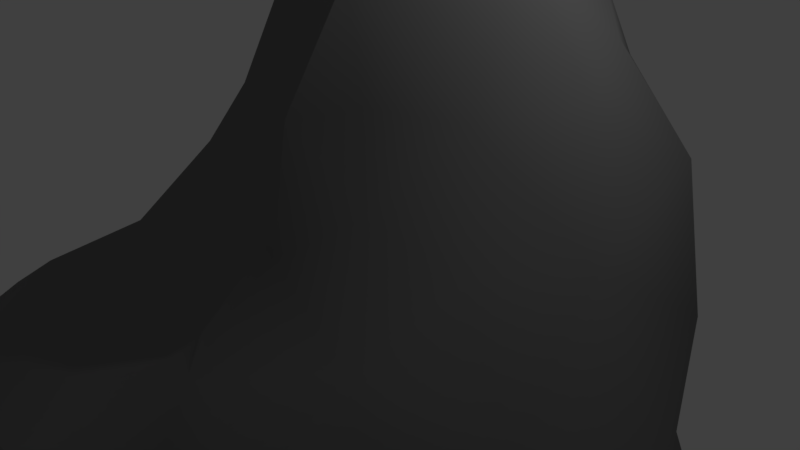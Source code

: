 # Source: Stalagmite_-_Short2.blend  (saved by Blender 2.79.0; exported with 4.5.12 LTS)
import bpy
from mathutils import Matrix  # noqa: F401  (used for matrix-valued properties, if any)

bpy.ops.wm.read_factory_settings(use_empty=True)
scene = bpy.context.scene
scene.name = 'Scene'

# ---- collections
col_collection_1 = bpy.data.collections.new('Collection 1'); scene.collection.children.link(col_collection_1)

# ---- materials (node trees are filled in below, after node groups)
mat_stalagmite_base_1 = bpy.data.materials.new('Stalagmite_Base_1')
mat_stalagmite_base_1.alpha_threshold = 0.0
mat_stalagmite_base_1.use_transparent_shadow = False
mat_stalagmite_base_1.diffuse_color = (0.2, 0.2, 0.2, 1.0)
mat_stalagmite_base_1.specular_color = (0.871, 0.871, 0.871)
mat_stalagmite_base_1.roughness = 0.5
mat_stalagmite_base_1.specular_intensity = 1.0

# ---- material node trees

# ---- world
world_world = bpy.data.worlds.new('World'); scene.world = world_world
world_world.color = (0.05088, 0.05088, 0.05088)
world_world.use_sun_shadow = False
world_world.sun_shadow_jitter_overblur = 0.0
world_world.cycles.sampling_method = 'MANUAL'

# ---- cameras
cam_camera = bpy.data.cameras.new('Camera')
cam_camera.clip_end = 100.0
cam_camera.lens = 35.0
cam_camera.sensor_width = 32.0
cam_camera.sensor_height = 18.0
cam_camera.ortho_scale = 7.314
cam_camera.dof.focus_distance = 0.0
cam_camera.dof.aperture_fstop = 128.0

# ---- lights
light_lamp = bpy.data.lights.new('Lamp', 'POINT')
light_lamp.transmission_factor = 0.0
light_lamp.cutoff_distance = 30.0
light_lamp.energy = 100.0
light_lamp.shadow_buffer_clip_start = 1.001
light_lamp.shadow_soft_size = 0.1
light_lamp.shadow_maximum_resolution = 0.006
light_lamp.use_absolute_resolution = True

# ---- meshes
me_stalagmite___short_2 = bpy.data.meshes.new('Stalagmite - Short 2')
me_stalagmite___short_2.from_pydata([(-0.613, -7.917, -4.131), (-1.361, -7.789, -2.543), (-2.182, -7.616, -4.036), (-3.285, -7.891, -2.418), (-3.496, -6.93, -4.331), (-2.545, -7.005, -4.915), (-1.492, -6.963, -5.16), (0.432, -7.771, -2.153), (-1.187, -7.77, 0.34), (-3.895, -7.842, -0.3745), (-4.12, -6.333, -3.025), (-4.847, -6.867, -1.672), (-2.203, -6.038, -4.579), (-3.068, -5.756, -3.706), (-0.635, -5.67, -4.909), (0.062, -6.971, -5.479), (1.159, -7.96, -4.273), (2.705, -7.783, -2.433), (2.023, -7.787, 0.1718), (-3.351, -7.777, 1.54), (-4.927, -7.541, 0.7521), (-5.311, -7.142, -0.3438), (-5.05, -5.488, -0.1717), (-4.273, -5.401, -1.955), (-3.532, -5.321, -2.899), (-3.06, -4.601, -3.616), (-2.414, -4.992, -4.23), (-1.499, -4.79, -4.677), (0.411, -4.588, -4.939), (-0.584, -4.482, -5.138), (0.708, -5.808, -5.101), (1.623, -6.755, -5.566), (2.901, -7.659, -4.65), (4.339, -7.624, -3.585), (4.586, -7.67, -1.879), (3.736, -7.865, -0.6734), (4.383, -7.842, 1.009), (-4.948, -7.646, 2.228), (-5.478, -6.554, 0.564), (-5.663, -6.882, 1.438), (-5.297, -5.933, 0.74), (-5.558, -6.115, 1.333), (-5.362, -6.432, 2.274), (-3.663, -7.672, 3.551), (-4.803, -6.766, 3.178), (-1.848, -7.773, 2.908), (-0.286, -7.808, 2.839), (1.166, -7.819, 2.396), (3.126, -7.898, 2.466), (5.408, -6.397, 1.417), (4.673, -7.198, 2.638), (5.116, -7.46, -0.3752), (5.537, -7.269, 0.6049), (5.399, -6.498, -1.328), (5.299, -6.809, -2.67), (4.688, -5.99, -3.569), (4.07, -6.6, -4.727), (4.695, -5.483, -2.136), (4.985, -5.546, -1.128), (5.152, -5.715, -0.1345), (5.617, -6.685, -0.3541), (5.67, -7.058, 0.03168), (5.624, -6.63, 0.3397), (4.041, -5.522, 2.282), (4.622, -5.178, 1.074), (3.744, -6.705, 3.72), (2.408, -7.51, 3.93), (0.904, -7.94, 4.134), (-0.548, -7.641, 4.233), (-2.007, -7.63, 4.743), (-0.693, -6.628, 5.1), (0.396, -7.292, 5.288), (1.805, -6.893, 5.212), (2.669, -6.185, 4.323), (3.105, -5.615, 3.338), (4.274, -4.716, 1.606), (3.831, -3.937, 1.82), (3.083, -4.482, 2.877), (4.564, -4.451, 0.2736), (4.259, -4.358, 1.095), (4.818, -4.446, -0.9205), (4.063, -3.523, -2.285), (4.07, -5.077, -2.913), (3.519, -4.904, -3.971), (2.959, -6.148, -5.248), (3.243, -3.695, -3.305), (2.473, -3.599, -3.973), (1.848, -4.946, -4.91), (4.622, -3.62, -0.05294), (4.564, -3.061, -0.7472), (4.296, -3.518, 0.8258), (3.09, -3.119, 2.619), (3.954, -2.134, 1.609), (2.241, -3.708, 3.366), (2.32, -4.971, 3.791), (1.631, -5.498, 4.627), (0.563, -5.946, 5.162), (0.672, -4.764, 4.733), (-0.766, -4.787, 4.886), (1.384, -4.243, 4.038), (1.478, -2.698, 3.874), (2.408, -2.608, 3.217), (3.039, -2.022, 2.782), (3.206, -0.811, 2.76), (3.635, -0.009, 1.41), (4.23, -1.309, -0.4879), (4.513, -2.668, 0.2476), (3.156, -1.443, -2.182), (2.959, -2.684, -3.084), (3.373, 1.081, -0.0911), (3.729, 0.08, -1.599), (2.255, 0.405, 2.258), (2.625, 1.079, 1.129), (2.117, -0.439, 3.357), (2.4, -1.592, 3.546), (1.347, -1.09, 4.212), (0.418, -2.084, 4.409), (0.36, -3.531, 4.426), (-1.942, -3.748, 4.952), (-1.971, -4.806, 5.361), (-2.0, -6.005, 5.566), (-3.271, -6.674, 4.952), (-2.988, -4.928, 4.64), (-0.904, -2.414, 4.789), (-2.116, -2.445, 5.021), (-2.901, -3.079, 4.602), (0.026, -0.664, 4.642), (0.861, 0.152, 3.151), (1.217, 1.264, 2.289), (1.841, 1.734, 1.645), (2.262, 2.516, 0.6917), (2.756, 2.555, -0.5805), (3.221, 1.748, -1.864), (2.93, -0.007, -2.856), (2.408, 2.98, -1.475), (1.848, 2.483, -2.62), (2.4, 1.256, -3.132), (1.848, 4.008, -0.4169), (1.195, 3.89, 1.23), (1.58, 2.681, 1.399), (0.934, 2.512, 1.852), (-0.003, 1.332, 1.827), (-1.042, 0.008, 3.082), (-1.252, -0.572, 4.796), (-1.906, -1.401, 4.932), (-2.886, -1.632, 4.761), (-3.895, -2.19, 4.078), (-3.815, -3.703, 3.852), (-3.997, -4.922, 3.675), (-4.491, -4.273, 3.036), (-5.079, -2.921, 3.163), (-3.467, -0.906, 3.97), (-4.404, -1.096, 2.977), (-2.334, -0.43, 4.08), (-2.174, -0.097, 3.016), (-2.262, 0.335, 1.961), (-1.354, 0.994, 1.477), (-0.207, 3.233, 1.002), (-0.947, 2.101, 0.9214), (1.086, 5.415, 0.4531), (-0.185, 5.238, 0.6847), (-1.913, 1.937, 0.4265), (-1.397, 3.222, 0.1479), (-2.073, 1.043, 1.077), (-3.14, -0.264, 2.885), (-3.089, -0.282, 1.526), (-2.719, 0.935, 0.5553), (-3.648, -0.749, 2.197), (-4.077, -1.178, 1.225), (-5.261, -1.845, 2.069), (-5.115, -4.31, 1.62), (-5.536, -2.906, 1.87), (-4.636, -5.525, 2.803), (-4.15, -6.089, 4.022), (-5.195, -5.579, 1.86), (-5.311, -5.469, 1.087), (-5.522, -3.021, 0.8018), (-4.927, -3.575, -0.1294), (-5.783, -2.284, 1.32), (-5.391, -1.556, 1.028), (-2.93, -0.299, 0.2096), (-3.467, -1.23, -0.1974), (-4.883, -1.538, -0.2218), (-2.668, 2.21, -0.6756), (-2.603, 0.927, -0.9284), (-1.957, 2.976, -0.6425), (-2.276, 3.341, -1.485), (-2.16, 2.304, -2.029), (-2.501, -0.426, -1.029), (-1.804, 0.904, -2.044), (-3.394, -1.65, -1.487), (-5.841, -2.121, 0.4673), (-5.181, -2.58, -1.519), (-5.74, -2.65, -0.2977), (-4.375, -3.971, -1.44), (-4.055, -2.666, -2.829), (-3.757, -4.246, -2.702), (-2.218, -1.749, -2.831), (-1.811, -0.524, -2.084), (-0.787, 2.336, -2.732), (-0.831, 0.76, -2.947), (-1.013, 3.947, -2.329), (-1.811, 4.37, -1.093), (-1.194, 4.631, 0.01738), (-1.23, 5.742, -1.015), (-0.831, 5.612, -2.073), (0.52, 5.37, -2.482), (0.781, 3.669, -2.705), (0.411, 2.005, -3.158), (0.178, 0.866, -3.451), (-0.359, -0.009, -3.329), (-1.042, -0.542, -2.828), (-3.046, -2.387, -3.493), (-0.649, -1.233, -3.505), (-2.203, -2.282, -4.056), (-3.097, -3.338, -3.571), (-2.225, -3.745, -4.57), (-0.606, -2.645, -4.47), (0.454, 0.038, -3.988), (1.028, -1.361, -3.709), (1.246, 1.321, -3.643), (1.681, 4.925, -1.682), (1.827, 3.677, -1.811), (0.258, 6.922, -2.161), (1.536, 6.526, -1.571), (-0.875, 6.774, -1.786), (-0.984, 5.851, -0.1088), (-0.954, 6.9, -0.7667), (-0.294, 7.96, -1.569), (0.846, 7.881, -0.9526), (1.369, 6.9, -0.5027), (1.58, 5.763, -0.5271), (1.856, 0.129, -3.699), (2.037, -0.694, -3.201), (1.994, -1.412, -3.197), (2.023, -2.309, -3.562), (1.035, -3.247, -4.409), (-0.119, -3.647, -4.99), (-1.063, -3.81, -4.988), (2.582, -1.712, -3.027), (2.429, -1.035, -2.745), (1.173, 6.482, 0.1526), (0.331, 6.548, 0.4557), (0.759, 7.228, -0.0797), (-0.199, 7.653, -0.1828), (-0.649, 6.575, 0.2501)], [], [(0, 1, 2), (3, 2, 1), (4, 2, 3), (4, 5, 2), (2, 6, 0), (6, 2, 5), (0, 7, 1), (1, 7, 8), (1, 8, 3), (3, 8, 9), (10, 3, 11), (3, 9, 11), (4, 3, 10), (12, 5, 4), (12, 4, 13), (4, 10, 13), (6, 5, 12), (6, 14, 15), (12, 14, 6), (6, 15, 0), (16, 7, 0), (0, 15, 16), (16, 17, 7), (17, 18, 7), (7, 18, 8), (9, 8, 19), (20, 9, 19), (21, 9, 20), (21, 11, 9), (22, 23, 11), (22, 11, 21), (23, 10, 11), (24, 10, 23), (24, 13, 10), (13, 24, 25), (12, 13, 26), (26, 13, 25), (12, 26, 27), (12, 27, 14), (28, 14, 29), (30, 14, 28), (29, 14, 27), (30, 15, 14), (31, 15, 30), (15, 31, 16), (32, 17, 16), (16, 31, 32), (33, 34, 17), (32, 33, 17), (17, 35, 18), (34, 35, 17), (35, 36, 18), (20, 19, 37), (38, 20, 39), (20, 37, 39), (21, 20, 38), (21, 38, 22), (40, 22, 38), (41, 38, 39), (40, 38, 41), (39, 42, 41), (37, 42, 39), (43, 37, 19), (44, 37, 43), (44, 42, 37), (19, 45, 43), (8, 45, 19), (8, 46, 45), (8, 47, 46), (18, 47, 8), (18, 48, 47), (36, 48, 18), (36, 49, 50), (50, 48, 36), (51, 36, 35), (52, 36, 51), (52, 49, 36), (34, 51, 35), (53, 51, 34), (53, 34, 54), (34, 33, 54), (33, 55, 54), (56, 33, 32), (56, 55, 33), (54, 57, 53), (57, 54, 55), (53, 58, 59), (60, 53, 59), (53, 60, 51), (53, 57, 58), (51, 61, 52), (51, 60, 61), (61, 62, 52), (62, 49, 52), (50, 49, 63), (49, 64, 63), (59, 64, 49), (62, 59, 49), (63, 65, 50), (50, 65, 48), (66, 48, 65), (48, 66, 47), (47, 66, 67), (47, 67, 46), (46, 67, 68), (46, 68, 45), (45, 68, 69), (69, 43, 45), (70, 68, 71), (68, 67, 71), (69, 68, 70), (71, 67, 72), (67, 66, 72), (66, 73, 72), (73, 66, 65), (74, 73, 65), (74, 65, 63), (64, 75, 63), (63, 75, 76), (63, 76, 77), (63, 77, 74), (78, 64, 59), (79, 64, 78), (79, 75, 64), (59, 80, 78), (58, 80, 59), (60, 59, 62), (57, 80, 58), (81, 80, 57), (57, 82, 81), (82, 57, 55), (56, 83, 55), (55, 83, 82), (83, 56, 84), (32, 84, 56), (83, 81, 82), (83, 85, 81), (83, 86, 85), (83, 87, 86), (87, 83, 84), (80, 88, 78), (89, 88, 80), (80, 81, 89), (79, 78, 90), (78, 88, 90), (90, 76, 79), (79, 76, 75), (77, 76, 91), (76, 92, 91), (92, 76, 90), (91, 93, 77), (74, 77, 94), (94, 73, 74), (73, 95, 72), (94, 95, 73), (72, 96, 71), (95, 96, 72), (71, 96, 70), (95, 97, 96), (96, 97, 98), (96, 98, 70), (94, 77, 93), (94, 93, 99), (94, 99, 95), (99, 93, 100), (93, 101, 100), (101, 93, 91), (102, 91, 92), (91, 102, 101), (103, 92, 104), (102, 92, 103), (105, 104, 92), (106, 105, 92), (106, 92, 90), (88, 106, 90), (88, 89, 106), (81, 107, 105), (89, 81, 105), (108, 107, 81), (85, 108, 81), (109, 104, 105), (105, 110, 109), (107, 110, 105), (89, 105, 106), (103, 104, 111), (112, 104, 109), (112, 111, 104), (103, 113, 114), (102, 103, 114), (113, 103, 111), (101, 102, 114), (101, 114, 100), (100, 114, 115), (100, 115, 116), (100, 116, 117), (99, 100, 117), (95, 99, 97), (117, 97, 99), (98, 97, 117), (98, 118, 119), (98, 119, 120), (70, 98, 120), (120, 69, 70), (121, 120, 122), (120, 119, 122), (69, 120, 121), (119, 118, 122), (118, 123, 124), (122, 118, 125), (118, 124, 125), (98, 123, 118), (117, 123, 98), (116, 123, 117), (115, 126, 116), (126, 123, 116), (114, 113, 115), (113, 127, 115), (115, 127, 126), (127, 113, 111), (128, 127, 111), (128, 111, 129), (112, 129, 111), (112, 109, 130), (130, 129, 112), (109, 131, 130), (109, 132, 131), (110, 132, 109), (133, 132, 110), (107, 133, 110), (131, 132, 134), (132, 135, 134), (136, 132, 133), (136, 135, 132), (130, 131, 137), (130, 137, 138), (130, 138, 139), (139, 129, 130), (128, 129, 140), (129, 139, 140), (140, 141, 128), (141, 127, 128), (127, 142, 126), (142, 127, 141), (143, 126, 142), (143, 123, 126), (124, 123, 144), (123, 143, 144), (125, 124, 145), (124, 144, 145), (145, 146, 125), (146, 147, 125), (125, 147, 122), (147, 148, 122), (149, 147, 150), (147, 146, 150), (148, 147, 149), (151, 146, 145), (150, 146, 152), (146, 151, 152), (145, 144, 153), (151, 145, 153), (143, 153, 144), (143, 142, 153), (153, 142, 154), (155, 154, 142), (156, 155, 142), (156, 142, 141), (157, 141, 140), (157, 158, 141), (156, 141, 158), (139, 138, 140), (138, 137, 159), (138, 159, 160), (138, 160, 157), (140, 138, 157), (161, 156, 158), (161, 158, 162), (162, 158, 157), (161, 163, 156), (155, 156, 163), (155, 164, 154), (165, 164, 155), (155, 166, 165), (155, 163, 166), (164, 153, 154), (151, 153, 164), (152, 151, 164), (167, 152, 164), (152, 167, 168), (169, 150, 152), (169, 152, 168), (170, 149, 150), (171, 170, 150), (171, 150, 169), (172, 148, 149), (172, 149, 170), (148, 173, 122), (173, 148, 172), (44, 173, 172), (174, 172, 170), (174, 42, 172), (172, 42, 44), (174, 170, 175), (171, 176, 170), (170, 176, 177), (170, 177, 22), (175, 170, 22), (171, 169, 178), (176, 171, 178), (169, 168, 179), (178, 169, 179), (168, 167, 165), (165, 180, 168), (168, 180, 181), (182, 179, 168), (181, 182, 168), (165, 167, 164), (165, 166, 180), (166, 163, 161), (166, 183, 184), (161, 183, 166), (180, 166, 184), (161, 162, 185), (161, 185, 183), (183, 185, 186), (187, 183, 186), (183, 187, 184), (188, 180, 184), (187, 189, 184), (184, 189, 188), (180, 188, 181), (181, 188, 190), (190, 182, 181), (182, 191, 179), (192, 182, 190), (192, 193, 182), (193, 191, 182), (191, 178, 179), (191, 176, 178), (193, 177, 176), (193, 176, 191), (192, 194, 177), (193, 192, 177), (22, 177, 194), (175, 22, 40), (23, 22, 194), (41, 174, 175), (40, 41, 175), (42, 174, 41), (192, 195, 194), (195, 196, 194), (194, 196, 23), (195, 192, 190), (197, 195, 190), (197, 190, 198), (198, 190, 188), (189, 198, 188), (199, 189, 187), (200, 189, 199), (198, 189, 200), (187, 201, 199), (186, 201, 187), (185, 202, 186), (186, 202, 201), (185, 162, 202), (202, 203, 204), (162, 203, 202), (204, 205, 202), (205, 201, 202), (206, 201, 205), (207, 201, 206), (207, 199, 201), (208, 199, 207), (200, 199, 208), (209, 200, 208), (210, 200, 209), (211, 198, 200), (211, 200, 210), (197, 198, 211), (197, 212, 195), (197, 213, 214), (197, 211, 213), (214, 212, 197), (196, 195, 215), (215, 195, 212), (24, 196, 25), (25, 196, 215), (196, 24, 23), (212, 214, 215), (214, 216, 215), (215, 216, 25), (214, 213, 217), (216, 214, 217), (213, 218, 219), (210, 218, 213), (213, 211, 210), (219, 217, 213), (210, 209, 218), (209, 208, 220), (218, 209, 220), (207, 135, 208), (208, 135, 220), (206, 221, 207), (221, 222, 207), (222, 135, 207), (223, 224, 206), (224, 221, 206), (206, 205, 223), (223, 205, 225), (225, 205, 204), (204, 226, 227), (203, 226, 204), (227, 225, 204), (223, 225, 228), (225, 227, 228), (224, 223, 229), (229, 223, 228), (224, 229, 230), (224, 231, 221), (230, 231, 224), (137, 221, 231), (222, 221, 137), (222, 137, 134), (222, 134, 135), (220, 135, 136), (136, 232, 220), (232, 218, 220), (232, 219, 218), (233, 219, 232), (233, 234, 219), (219, 235, 236), (234, 235, 219), (236, 217, 219), (217, 236, 237), (238, 216, 217), (238, 217, 237), (236, 235, 86), (108, 235, 239), (234, 239, 235), (235, 108, 86), (234, 233, 240), (239, 234, 240), (240, 233, 133), (233, 232, 133), (133, 232, 136), (240, 133, 107), (239, 240, 107), (239, 107, 108), (108, 85, 86), (236, 86, 87), (87, 28, 236), (236, 28, 237), (28, 29, 237), (29, 238, 237), (27, 216, 238), (238, 29, 27), (26, 216, 27), (216, 26, 25), (28, 87, 30), (87, 31, 30), (84, 31, 87), (31, 84, 32), (134, 137, 131), (137, 231, 159), (231, 241, 159), (230, 241, 231), (159, 242, 160), (241, 242, 159), (241, 243, 242), (230, 243, 241), (243, 230, 229), (243, 244, 242), (243, 229, 244), (245, 242, 244), (160, 242, 245), (226, 160, 245), (203, 160, 226), (157, 160, 203), (226, 245, 227), (227, 245, 244), (244, 229, 228), (228, 227, 244), (162, 157, 203), (43, 173, 44), (121, 43, 69), (121, 173, 43), (122, 173, 121), (61, 60, 62)])
me_stalagmite___short_2.polygons.foreach_set('use_smooth', [True] * 488)
_k = set([(4, 5), (4, 10), (5, 6), (6, 15), (10, 11), (11, 21), (15, 31), (21, 38), (36, 52), (49, 50), (49, 52), (50, 65), (52, 61), (53, 54), (53, 60), (54, 55), (60, 61), (65, 73), (70, 71), (71, 72), (72, 73), (115, 126), (118, 119), (119, 120), (126, 143), (128, 140), (138, 140), (138, 159), (143, 144), (166, 183), (178, 191), (183, 186), (186, 202), (191, 193), (192, 193), (192, 195), (195, 212), (205, 225), (212, 214), (221, 222), (221, 224), (223, 228), (224, 229), (225, 228), (228, 229), (228, 244), (244, 245)])
me_stalagmite___short_2.attributes.new('sharp_edge', 'BOOLEAN', 'EDGE').data.foreach_set('value', [ (min(e.vertices), max(e.vertices)) in _k for e in me_stalagmite___short_2.edges])
_uv = me_stalagmite___short_2.uv_layers.new(name='UVMap')
_uv.uv.foreach_set('vector', [0.1223, 0.6986, 0.1119, 0.6988, 0.1177, 0.6905, 0.1062, 0.6888, 0.1177, 0.6905, 0.1119, 0.6988, 0.1158, 0.6827, 0.1177, 0.6905, 0.1062, 0.6888, 0.05476, 0.6202, 0.05875, 0.6252, 0.05321, 0.629, 0.05321, 0.629, 0.06174, 0.6309, 0.05518, 0.6383, 0.06174, 0.6309, 0.05321, 0.629, 0.05875, 0.6252, 0.1223, 0.6986, 0.1145, 0.7094, 0.1119, 0.6988, 0.1119, 0.6988, 0.1145, 0.7094, 0.09687, 0.7072, 0.1119, 0.6988, 0.09687, 0.7072, 0.1062, 0.6888, 0.1062, 0.6888, 0.09687, 0.7072, 0.09362, 0.6908, 0.8763, 0.1735, 0.8749, 0.1844, 0.8672, 0.1752, 0.8749, 0.1844, 0.8623, 0.185, 0.8672, 0.1752, 0.8849, 0.1765, 0.8749, 0.1844, 0.8763, 0.1735, 0.2616, 0.1086, 0.2627, 0.1149, 0.2564, 0.1165, 0.2616, 0.1086, 0.2564, 0.1165, 0.2546, 0.1086, 0.2564, 0.1165, 0.2488, 0.1138, 0.2546, 0.1086, 0.2685, 0.1122, 0.2627, 0.1149, 0.2616, 0.1086, 0.2685, 0.1122, 0.2695, 0.1029, 0.2771, 0.1085, 0.2616, 0.1086, 0.2695, 0.1029, 0.2685, 0.1122, 0.06174, 0.6309, 0.0657, 0.6395, 0.05518, 0.6383, 0.1277, 0.7077, 0.1145, 0.7094, 0.1223, 0.6986, 0.05518, 0.6383, 0.0657, 0.6395, 0.05857, 0.6483, 0.1277, 0.7077, 0.1219, 0.7208, 0.1145, 0.7094, 0.1219, 0.7208, 0.1062, 0.7239, 0.1145, 0.7094, 0.1145, 0.7094, 0.1062, 0.7239, 0.09687, 0.7072, 0.09362, 0.6908, 0.09687, 0.7072, 0.0848, 0.6988, 0.08489, 0.6883, 0.09362, 0.6908, 0.0848, 0.6988, 0.08973, 0.6834, 0.09362, 0.6908, 0.08489, 0.6883, 0.8589, 0.1768, 0.8672, 0.1752, 0.8623, 0.185, 0.8686, 0.65, 0.8764, 0.6414, 0.8808, 0.6497, 0.8686, 0.65, 0.8808, 0.6497, 0.876, 0.6568, 0.8764, 0.6414, 0.8849, 0.641, 0.8808, 0.6497, 0.2493, 0.1068, 0.2488, 0.1138, 0.2435, 0.1084, 0.2493, 0.1068, 0.2546, 0.1086, 0.2488, 0.1138, 0.2546, 0.1086, 0.2493, 0.1068, 0.252, 0.1024, 0.2616, 0.1086, 0.2546, 0.1086, 0.2575, 0.1033, 0.2575, 0.1033, 0.2546, 0.1086, 0.252, 0.1024, 0.2616, 0.1086, 0.2575, 0.1033, 0.2628, 0.1003, 0.2616, 0.1086, 0.2628, 0.1003, 0.2695, 0.1029, 0.2726, 0.09449, 0.2695, 0.1029, 0.2679, 0.09666, 0.277, 0.1003, 0.2695, 0.1029, 0.2726, 0.09449, 0.2679, 0.09666, 0.2695, 0.1029, 0.2628, 0.1003, 0.277, 0.1003, 0.2771, 0.1085, 0.2695, 0.1029, 0.2847, 0.1034, 0.2771, 0.1085, 0.277, 0.1003, 0.0657, 0.6395, 0.06936, 0.648, 0.05857, 0.6483, 0.1342, 0.7161, 0.1219, 0.7208, 0.1277, 0.7077, 0.05857, 0.6483, 0.06936, 0.648, 0.06414, 0.6574, 0.1323, 0.7265, 0.1238, 0.7323, 0.1219, 0.7208, 0.1342, 0.7161, 0.1323, 0.7265, 0.1219, 0.7208, 0.1219, 0.7208, 0.1152, 0.7309, 0.1062, 0.7239, 0.1238, 0.7323, 0.1152, 0.7309, 0.1219, 0.7208, 0.1152, 0.7309, 0.1078, 0.7388, 0.1062, 0.7239, 0.08489, 0.6883, 0.0848, 0.6988, 0.07695, 0.692, 0.8696, 0.658, 0.8733, 0.6619, 0.8677, 0.6639, 0.08489, 0.6883, 0.07695, 0.692, 0.07888, 0.6847, 0.876, 0.6568, 0.8733, 0.6619, 0.8696, 0.658, 0.876, 0.6568, 0.8696, 0.658, 0.8686, 0.65, 0.8664, 0.6557, 0.8686, 0.65, 0.8696, 0.658, 0.8645, 0.6593, 0.8696, 0.658, 0.8677, 0.6639, 0.8664, 0.6557, 0.8696, 0.658, 0.8645, 0.6593, 0.7974, 0.3854, 0.8041, 0.3837, 0.802, 0.3885, 0.8002, 0.3775, 0.8041, 0.3837, 0.7974, 0.3854, 0.07322, 0.7024, 0.07695, 0.692, 0.0848, 0.6988, 0.8072, 0.3779, 0.8002, 0.3775, 0.808, 0.3698, 0.8072, 0.3779, 0.8041, 0.3837, 0.8002, 0.3775, 0.0848, 0.6988, 0.08141, 0.7104, 0.07322, 0.7024, 0.09687, 0.7072, 0.08141, 0.7104, 0.0848, 0.6988, 0.09687, 0.7072, 0.08586, 0.7186, 0.08141, 0.7104, 0.09687, 0.7072, 0.09202, 0.7252, 0.08586, 0.7186, 0.1062, 0.7239, 0.09202, 0.7252, 0.09687, 0.7072, 0.1062, 0.7239, 0.09677, 0.7358, 0.09202, 0.7252, 0.1078, 0.7388, 0.09677, 0.7358, 0.1062, 0.7239, 0.9051, 0.2093, 0.91, 0.2195, 0.9, 0.2185, 0.09986, 0.7446, 0.09677, 0.7358, 0.1078, 0.7388, 0.1172, 0.7391, 0.1078, 0.7388, 0.1152, 0.7309, 0.113, 0.7439, 0.1078, 0.7388, 0.1172, 0.7391, 0.912, 0.213, 0.91, 0.2195, 0.9051, 0.2093, 0.1238, 0.7323, 0.1172, 0.7391, 0.1152, 0.7309, 0.06041, 0.3028, 0.0524, 0.3027, 0.05706, 0.2944, 0.06041, 0.3028, 0.05706, 0.2944, 0.06569, 0.2964, 0.05706, 0.2944, 0.06411, 0.287, 0.06569, 0.2964, 0.82, 0.1139, 0.8132, 0.1208, 0.8105, 0.1128, 0.8203, 0.1229, 0.82, 0.1139, 0.8289, 0.1197, 0.8203, 0.1229, 0.8132, 0.1208, 0.82, 0.1139, 0.1774, 0.231, 0.1693, 0.2363, 0.17, 0.2275, 0.1693, 0.2363, 0.1774, 0.231, 0.1776, 0.2395, 0.17, 0.2275, 0.1652, 0.2316, 0.1616, 0.2269, 0.1665, 0.2227, 0.17, 0.2275, 0.1616, 0.2269, 0.06041, 0.3028, 0.05602, 0.3068, 0.0524, 0.3027, 0.17, 0.2275, 0.1693, 0.2363, 0.1652, 0.2316, 0.1172, 0.7391, 0.117, 0.7444, 0.113, 0.7439, 0.0524, 0.3027, 0.05602, 0.3068, 0.05356, 0.3079, 0.1666, 0.2188, 0.1633, 0.2204, 0.1647, 0.2173, 0.1633, 0.2204, 0.1577, 0.2175, 0.1647, 0.2173, 0.3308, 0.2664, 0.3357, 0.2577, 0.3415, 0.2675, 0.3357, 0.2577, 0.3443, 0.2599, 0.3415, 0.2675, 0.1616, 0.2269, 0.1541, 0.2262, 0.1577, 0.2175, 0.1633, 0.2204, 0.1616, 0.2269, 0.1577, 0.2175, 0.3415, 0.2675, 0.3334, 0.2751, 0.3308, 0.2664, 0.7981, 0.5109, 0.7892, 0.5119, 0.7936, 0.5019, 0.7839, 0.5042, 0.7936, 0.5019, 0.7892, 0.5119, 0.09677, 0.7358, 0.08704, 0.7358, 0.09202, 0.7252, 0.09202, 0.7252, 0.08704, 0.7358, 0.08204, 0.7283, 0.09202, 0.7252, 0.08204, 0.7283, 0.08586, 0.7186, 0.08586, 0.7186, 0.08204, 0.7283, 0.0777, 0.7208, 0.08586, 0.7186, 0.0777, 0.7208, 0.08141, 0.7104, 0.08141, 0.7104, 0.0777, 0.7208, 0.07116, 0.7143, 0.07116, 0.7143, 0.07322, 0.7024, 0.08141, 0.7104, 0.8695, 0.1618, 0.8666, 0.1545, 0.8737, 0.1562, 0.0777, 0.7208, 0.08204, 0.7283, 0.0745, 0.7286, 0.8596, 0.1601, 0.8666, 0.1545, 0.8695, 0.1618, 0.9182, 0.2326, 0.9133, 0.2257, 0.9237, 0.2258, 0.9133, 0.2257, 0.9188, 0.2181, 0.9237, 0.2258, 0.7839, 0.5042, 0.7819, 0.5112, 0.7753, 0.5074, 0.7819, 0.5112, 0.7839, 0.5042, 0.7892, 0.5119, 0.3408, 0.276, 0.3369, 0.282, 0.3334, 0.2751, 0.3408, 0.276, 0.3334, 0.2751, 0.3415, 0.2675, 0.3443, 0.2599, 0.3467, 0.2637, 0.3415, 0.2675, 0.3415, 0.2675, 0.3467, 0.2637, 0.3514, 0.2666, 0.3415, 0.2675, 0.3514, 0.2666, 0.3479, 0.2741, 0.3415, 0.2675, 0.3479, 0.2741, 0.3408, 0.276, 0.1547, 0.2319, 0.1541, 0.2262, 0.1616, 0.2269, 0.3494, 0.2615, 0.3443, 0.2599, 0.3496, 0.2566, 0.3494, 0.2615, 0.3467, 0.2637, 0.3443, 0.2599, 0.1616, 0.2269, 0.1598, 0.2355, 0.1547, 0.2319, 0.1652, 0.2316, 0.1598, 0.2355, 0.1616, 0.2269, 0.1665, 0.2227, 0.1616, 0.2269, 0.1633, 0.2204, 0.1693, 0.2363, 0.1598, 0.2355, 0.1652, 0.2316, 0.162, 0.246, 0.1598, 0.2355, 0.1693, 0.2363, 0.1693, 0.2363, 0.171, 0.2424, 0.162, 0.246, 0.171, 0.2424, 0.1693, 0.2363, 0.1776, 0.2395, 0.1851, 0.2431, 0.1749, 0.2484, 0.1776, 0.2395, 0.1776, 0.2395, 0.1749, 0.2484, 0.171, 0.2424, 0.1749, 0.2484, 0.1851, 0.2431, 0.1855, 0.2499, 0.8289, 0.1197, 0.8251, 0.1286, 0.8203, 0.1229, 0.1749, 0.2484, 0.162, 0.246, 0.171, 0.2424, 0.1749, 0.2484, 0.1671, 0.2514, 0.162, 0.246, 0.1749, 0.2484, 0.1695, 0.2564, 0.1671, 0.2514, 0.08948, 0.6669, 0.09524, 0.6571, 0.09941, 0.6666, 0.09524, 0.6571, 0.08948, 0.6669, 0.08541, 0.6567, 0.1598, 0.2355, 0.1527, 0.2361, 0.1547, 0.2319, 0.1534, 0.2408, 0.1527, 0.2361, 0.1598, 0.2355, 0.1598, 0.2355, 0.162, 0.246, 0.1534, 0.2408, 0.3494, 0.2615, 0.3496, 0.2566, 0.3545, 0.2603, 0.3496, 0.2566, 0.3546, 0.255, 0.3545, 0.2603, 0.3545, 0.2603, 0.3514, 0.2666, 0.3494, 0.2615, 0.3494, 0.2615, 0.3514, 0.2666, 0.3467, 0.2637, 0.3479, 0.2741, 0.3514, 0.2666, 0.3559, 0.2732, 0.3514, 0.2666, 0.3617, 0.2655, 0.3559, 0.2732, 0.3617, 0.2655, 0.3514, 0.2666, 0.3545, 0.2603, 0.3559, 0.2732, 0.3527, 0.2797, 0.3479, 0.2741, 0.3408, 0.276, 0.3479, 0.2741, 0.3449, 0.2811, 0.3449, 0.2811, 0.3369, 0.282, 0.3408, 0.276, 0.3369, 0.282, 0.3417, 0.2875, 0.3328, 0.2892, 0.3449, 0.2811, 0.3417, 0.2875, 0.3369, 0.282, 0.1285, 0.5512, 0.1202, 0.5552, 0.1208, 0.5471, 0.3417, 0.2875, 0.3398, 0.2939, 0.3328, 0.2892, 0.1208, 0.5471, 0.1202, 0.5552, 0.114, 0.5498, 0.3417, 0.2875, 0.3469, 0.2918, 0.3398, 0.2939, 0.1202, 0.5552, 0.1198, 0.5624, 0.1115, 0.5605, 0.1202, 0.5552, 0.1115, 0.5605, 0.114, 0.5498, 0.3449, 0.2811, 0.3479, 0.2741, 0.3527, 0.2797, 0.3449, 0.2811, 0.3527, 0.2797, 0.3499, 0.286, 0.3449, 0.2811, 0.3499, 0.286, 0.3417, 0.2875, 0.3499, 0.286, 0.3527, 0.2797, 0.3588, 0.2851, 0.3527, 0.2797, 0.3589, 0.2786, 0.3588, 0.2851, 0.3589, 0.2786, 0.3527, 0.2797, 0.3559, 0.2732, 0.362, 0.2743, 0.3559, 0.2732, 0.3617, 0.2655, 0.3559, 0.2732, 0.362, 0.2743, 0.3589, 0.2786, 0.3687, 0.2738, 0.3617, 0.2655, 0.3745, 0.2662, 0.362, 0.2743, 0.3617, 0.2655, 0.3687, 0.2738, 0.3688, 0.255, 0.3745, 0.2662, 0.3617, 0.2655, 0.3598, 0.257, 0.3688, 0.255, 0.3617, 0.2655, 0.3598, 0.257, 0.3617, 0.2655, 0.3545, 0.2603, 0.3546, 0.255, 0.3598, 0.257, 0.3545, 0.2603, 0.1527, 0.2361, 0.1534, 0.2408, 0.1475, 0.2389, 0.162, 0.246, 0.153, 0.2561, 0.1452, 0.2474, 0.1534, 0.2408, 0.162, 0.246, 0.1452, 0.2474, 0.162, 0.2553, 0.153, 0.2561, 0.162, 0.246, 0.1671, 0.2514, 0.162, 0.2553, 0.162, 0.246, 0.3829, 0.2605, 0.3745, 0.2662, 0.3688, 0.255, 0.1452, 0.2474, 0.1443, 0.2581, 0.1337, 0.2576, 0.153, 0.2561, 0.1443, 0.2581, 0.1452, 0.2474, 0.1534, 0.2408, 0.1452, 0.2474, 0.1475, 0.2389, 0.3687, 0.2738, 0.3745, 0.2662, 0.3775, 0.2754, 0.3823, 0.2689, 0.3745, 0.2662, 0.3829, 0.2605, 0.3823, 0.2689, 0.3775, 0.2754, 0.3745, 0.2662, 0.3687, 0.2738, 0.3714, 0.2808, 0.3643, 0.2803, 0.362, 0.2743, 0.3687, 0.2738, 0.3643, 0.2803, 0.3714, 0.2808, 0.3687, 0.2738, 0.3775, 0.2754, 0.3589, 0.2786, 0.362, 0.2743, 0.3643, 0.2803, 0.3589, 0.2786, 0.3643, 0.2803, 0.3588, 0.2851, 0.1227, 0.5759, 0.127, 0.5836, 0.1196, 0.5849, 0.1227, 0.5759, 0.1196, 0.5849, 0.1153, 0.5779, 0.1227, 0.5759, 0.1153, 0.5779, 0.1168, 0.5694, 0.3499, 0.286, 0.3588, 0.2851, 0.3547, 0.2918, 0.3417, 0.2875, 0.3499, 0.286, 0.3469, 0.2918, 0.3547, 0.2918, 0.3469, 0.2918, 0.3499, 0.286, 0.1115, 0.5605, 0.1198, 0.5624, 0.1168, 0.5694, 0.1115, 0.5605, 0.1033, 0.5651, 0.1041, 0.5587, 0.1115, 0.5605, 0.1041, 0.5587, 0.1052, 0.5516, 0.114, 0.5498, 0.1115, 0.5605, 0.1052, 0.5516, 0.8649, 0.1696, 0.8596, 0.1601, 0.8695, 0.1618, 0.8176, 0.3686, 0.826, 0.3661, 0.8247, 0.3763, 0.826, 0.3661, 0.8304, 0.3718, 0.8247, 0.3763, 0.8596, 0.1601, 0.8649, 0.1696, 0.8558, 0.1685, 0.8304, 0.3718, 0.8336, 0.3775, 0.8247, 0.3763, 0.1033, 0.5651, 0.1077, 0.5742, 0.1006, 0.5724, 0.8247, 0.3763, 0.8336, 0.3775, 0.8325, 0.3841, 0.8336, 0.3775, 0.8387, 0.3834, 0.8325, 0.3841, 0.1115, 0.5605, 0.1077, 0.5742, 0.1033, 0.5651, 0.1168, 0.5694, 0.1077, 0.5742, 0.1115, 0.5605, 0.1153, 0.5779, 0.1077, 0.5742, 0.1168, 0.5694, 0.1196, 0.5849, 0.111, 0.5855, 0.1153, 0.5779, 0.111, 0.5855, 0.1077, 0.5742, 0.1153, 0.5779, 0.3643, 0.2803, 0.3714, 0.2808, 0.3676, 0.2875, 0.3714, 0.2808, 0.3766, 0.2847, 0.3676, 0.2875, 0.3847, 0.1411, 0.3922, 0.1474, 0.3812, 0.1469, 0.3766, 0.2847, 0.3714, 0.2808, 0.3775, 0.2754, 0.3836, 0.2796, 0.3766, 0.2847, 0.3775, 0.2754, 0.3836, 0.2796, 0.3775, 0.2754, 0.3863, 0.2744, 0.3823, 0.2689, 0.3863, 0.2744, 0.3775, 0.2754, 0.3823, 0.2689, 0.3829, 0.2605, 0.3914, 0.2686, 0.3914, 0.2686, 0.3863, 0.2744, 0.3823, 0.2689, 0.3829, 0.2605, 0.3927, 0.2609, 0.3914, 0.2686, 0.1337, 0.2576, 0.1386, 0.2668, 0.1298, 0.2666, 0.1443, 0.2581, 0.1386, 0.2668, 0.1337, 0.2576, 0.1501, 0.2646, 0.1386, 0.2668, 0.1443, 0.2581, 0.153, 0.2561, 0.1501, 0.2646, 0.1443, 0.2581, 0.1298, 0.2666, 0.1386, 0.2668, 0.1319, 0.2725, 0.1386, 0.2668, 0.1389, 0.2763, 0.1319, 0.2725, 0.1461, 0.2719, 0.1386, 0.2668, 0.1501, 0.2646, 0.1461, 0.2719, 0.1389, 0.2763, 0.1386, 0.2668, 0.3914, 0.2686, 0.3927, 0.2609, 0.4019, 0.2654, 0.3914, 0.2686, 0.4019, 0.2654, 0.3999, 0.2754, 0.3914, 0.2686, 0.3999, 0.2754, 0.3923, 0.2745, 0.3923, 0.2745, 0.3863, 0.2744, 0.3914, 0.2686, 0.3836, 0.2796, 0.3863, 0.2744, 0.3916, 0.279, 0.3863, 0.2744, 0.3923, 0.2745, 0.3916, 0.279, 0.1103, 0.8089, 0.1014, 0.8074, 0.1067, 0.8017, 0.3994, 0.1564, 0.3922, 0.1474, 0.4005, 0.1487, 0.3922, 0.1474, 0.387, 0.1574, 0.3812, 0.1469, 0.387, 0.1574, 0.3922, 0.1474, 0.3994, 0.1564, 0.3776, 0.1531, 0.3812, 0.1469, 0.387, 0.1574, 0.1034, 0.5844, 0.1077, 0.5742, 0.111, 0.5855, 0.1006, 0.5724, 0.1077, 0.5742, 0.1006, 0.5788, 0.1077, 0.5742, 0.1034, 0.5844, 0.1006, 0.5788, 0.8325, 0.3841, 0.8387, 0.3834, 0.839, 0.3897, 0.1006, 0.5724, 0.1006, 0.5788, 0.09547, 0.5763, 0.839, 0.3897, 0.8316, 0.3922, 0.8325, 0.3841, 0.8316, 0.3922, 0.8249, 0.3862, 0.8325, 0.3841, 0.8325, 0.3841, 0.8249, 0.3862, 0.8247, 0.3763, 0.8249, 0.3862, 0.8188, 0.3821, 0.8247, 0.3763, 0.818, 0.3882, 0.8249, 0.3862, 0.8222, 0.3951, 0.8249, 0.3862, 0.8316, 0.3922, 0.8222, 0.3951, 0.8188, 0.3821, 0.8249, 0.3862, 0.818, 0.3882, 0.8378, 0.3969, 0.8316, 0.3922, 0.839, 0.3897, 0.8222, 0.3951, 0.8316, 0.3922, 0.8312, 0.4017, 0.8316, 0.3922, 0.8378, 0.3969, 0.8312, 0.4017, 0.3696, 0.161, 0.3723, 0.1556, 0.3781, 0.1609, 0.3739, 0.1667, 0.3696, 0.161, 0.3781, 0.1609, 0.3776, 0.1531, 0.3781, 0.1609, 0.3723, 0.1556, 0.3776, 0.1531, 0.387, 0.1574, 0.3781, 0.1609, 0.3781, 0.1609, 0.387, 0.1574, 0.3839, 0.1633, 0.3893, 0.1671, 0.3839, 0.1633, 0.387, 0.1574, 0.396, 0.1642, 0.3893, 0.1671, 0.387, 0.1574, 0.396, 0.1642, 0.387, 0.1574, 0.3994, 0.1564, 0.1077, 0.818, 0.1014, 0.8074, 0.1103, 0.8089, 0.1077, 0.818, 0.09987, 0.8162, 0.1014, 0.8074, 0.396, 0.1642, 0.3994, 0.1564, 0.4033, 0.1643, 0.3923, 0.2745, 0.3999, 0.2754, 0.3916, 0.279, 0.3999, 0.2754, 0.4019, 0.2654, 0.4097, 0.2725, 0.1165, 0.8153, 0.1217, 0.824, 0.1157, 0.8269, 0.1165, 0.8153, 0.1157, 0.8269, 0.1077, 0.818, 0.1103, 0.8089, 0.1165, 0.8153, 0.1077, 0.818, 0.4021, 0.1707, 0.396, 0.1642, 0.4033, 0.1643, 0.4021, 0.1707, 0.4033, 0.1643, 0.4093, 0.1695, 0.1019, 0.8244, 0.09987, 0.8162, 0.1077, 0.818, 0.4021, 0.1707, 0.3959, 0.1691, 0.396, 0.1642, 0.3893, 0.1671, 0.396, 0.1642, 0.3959, 0.1691, 0.3893, 0.1671, 0.3813, 0.1686, 0.3839, 0.1633, 0.3866, 0.1723, 0.3813, 0.1686, 0.3893, 0.1671, 0.3893, 0.1671, 0.3958, 0.1739, 0.3866, 0.1723, 0.3893, 0.1671, 0.3959, 0.1691, 0.3958, 0.1739, 0.3813, 0.1686, 0.3781, 0.1609, 0.3839, 0.1633, 0.3739, 0.1667, 0.3781, 0.1609, 0.3813, 0.1686, 0.3746, 0.1744, 0.3739, 0.1667, 0.3813, 0.1686, 0.1161, 0.116, 0.112, 0.1107, 0.1208, 0.1125, 0.112, 0.1107, 0.1161, 0.116, 0.1118, 0.1212, 0.8227, 0.4037, 0.8222, 0.3951, 0.8312, 0.4017, 0.1045, 0.1151, 0.112, 0.1107, 0.1118, 0.1212, 0.8116, 0.3941, 0.818, 0.3882, 0.8222, 0.3951, 0.8169, 0.4005, 0.8116, 0.3941, 0.8222, 0.3951, 0.8169, 0.4005, 0.8222, 0.3951, 0.8227, 0.4037, 0.8117, 0.3839, 0.8188, 0.3821, 0.818, 0.3882, 0.8117, 0.3839, 0.818, 0.3882, 0.8116, 0.3941, 0.8188, 0.3821, 0.8145, 0.3764, 0.8247, 0.3763, 0.8145, 0.3764, 0.8188, 0.3821, 0.8117, 0.3839, 0.8072, 0.3779, 0.8145, 0.3764, 0.8117, 0.3839, 0.8069, 0.3882, 0.8117, 0.3839, 0.8116, 0.3941, 0.8069, 0.3882, 0.8041, 0.3837, 0.8117, 0.3839, 0.8117, 0.3839, 0.8041, 0.3837, 0.8072, 0.3779, 0.8069, 0.3882, 0.8116, 0.3941, 0.8046, 0.3914, 0.7801, 0.1011, 0.7744, 0.09879, 0.7816, 0.09268, 0.7816, 0.09268, 0.7744, 0.09879, 0.7702, 0.09273, 0.8561, 0.652, 0.8606, 0.6418, 0.8686, 0.65, 0.863, 0.6551, 0.8561, 0.652, 0.8686, 0.65, 0.8169, 0.4005, 0.8227, 0.4037, 0.8171, 0.4055, 0.7744, 0.09879, 0.7801, 0.1011, 0.7758, 0.104, 0.1045, 0.1151, 0.1118, 0.1212, 0.1041, 0.1204, 0.09989, 0.1188, 0.1045, 0.1151, 0.1041, 0.1204, 0.1118, 0.1212, 0.1161, 0.116, 0.1199, 0.1203, 0.1199, 0.1203, 0.1195, 0.1279, 0.1118, 0.1212, 0.1118, 0.1212, 0.1195, 0.1279, 0.1133, 0.1302, 0.1055, 0.1283, 0.1041, 0.1204, 0.1118, 0.1212, 0.1133, 0.1302, 0.1055, 0.1283, 0.1118, 0.1212, 0.1199, 0.1203, 0.1161, 0.116, 0.1208, 0.1125, 0.2332, 0.1176, 0.2422, 0.1199, 0.236, 0.1243, 0.3958, 0.1739, 0.3959, 0.1691, 0.4021, 0.1707, 0.2422, 0.1199, 0.2515, 0.1225, 0.2454, 0.1273, 0.4021, 0.1707, 0.4054, 0.1779, 0.3958, 0.1739, 0.236, 0.1243, 0.2422, 0.1199, 0.2454, 0.1273, 0.4021, 0.1707, 0.4093, 0.1695, 0.41, 0.1746, 0.4021, 0.1707, 0.41, 0.1746, 0.4054, 0.1779, 0.4054, 0.1779, 0.41, 0.1746, 0.4138, 0.1789, 0.2557, 0.1299, 0.2515, 0.1225, 0.2598, 0.1242, 0.2515, 0.1225, 0.2557, 0.1299, 0.2454, 0.1273, 0.2387, 0.1316, 0.236, 0.1243, 0.2454, 0.1273, 0.2557, 0.1299, 0.2491, 0.1345, 0.2454, 0.1273, 0.2454, 0.1273, 0.2491, 0.1345, 0.2387, 0.1316, 0.1195, 0.1279, 0.12, 0.1357, 0.1133, 0.1302, 0.1133, 0.1302, 0.12, 0.1357, 0.1111, 0.138, 0.1111, 0.138, 0.1055, 0.1283, 0.1133, 0.1302, 0.1055, 0.1283, 0.09947, 0.1233, 0.1041, 0.1204, 0.09939, 0.1361, 0.1055, 0.1283, 0.1111, 0.138, 0.09939, 0.1361, 0.09748, 0.1283, 0.1055, 0.1283, 0.09748, 0.1283, 0.09947, 0.1233, 0.1055, 0.1283, 0.09947, 0.1233, 0.09989, 0.1188, 0.1041, 0.1204, 0.7708, 0.1036, 0.7744, 0.09879, 0.7758, 0.104, 0.7676, 0.09942, 0.7702, 0.09273, 0.7744, 0.09879, 0.7676, 0.09942, 0.7744, 0.09879, 0.7708, 0.1036, 0.7605, 0.096, 0.7636, 0.08696, 0.7702, 0.09273, 0.7676, 0.09942, 0.7605, 0.096, 0.7702, 0.09273, 0.8686, 0.65, 0.8606, 0.6418, 0.8682, 0.6375, 0.863, 0.6551, 0.8686, 0.65, 0.8664, 0.6557, 0.8764, 0.6414, 0.8686, 0.65, 0.8682, 0.6375, 0.802, 0.3885, 0.8069, 0.3882, 0.8046, 0.3914, 0.8664, 0.6557, 0.8645, 0.6593, 0.863, 0.6551, 0.8041, 0.3837, 0.8069, 0.3882, 0.802, 0.3885, 0.7605, 0.096, 0.7531, 0.08996, 0.7636, 0.08696, 0.8689, 0.6262, 0.8751, 0.6328, 0.8682, 0.6375, 0.8682, 0.6375, 0.8751, 0.6328, 0.8764, 0.6414, 0.1033, 0.1454, 0.09939, 0.1361, 0.1111, 0.138, 0.1152, 0.1477, 0.1033, 0.1454, 0.1111, 0.138, 0.1152, 0.1477, 0.1111, 0.138, 0.1221, 0.143, 0.1221, 0.143, 0.1111, 0.138, 0.12, 0.1357, 0.2491, 0.1345, 0.2417, 0.1385, 0.2387, 0.1316, 0.26, 0.1363, 0.2491, 0.1345, 0.2557, 0.1299, 0.252, 0.1415, 0.2491, 0.1345, 0.26, 0.1363, 0.2417, 0.1385, 0.2491, 0.1345, 0.252, 0.1415, 0.7047, 0.1157, 0.715, 0.1217, 0.7055, 0.1247, 0.2598, 0.1242, 0.2672, 0.1295, 0.2557, 0.1299, 0.4632, 0.2183, 0.4717, 0.2165, 0.4674, 0.2222, 0.2598, 0.1242, 0.2654, 0.1206, 0.2672, 0.1295, 0.4632, 0.2183, 0.4623, 0.2124, 0.4717, 0.2165, 0.4717, 0.2165, 0.47, 0.209, 0.4788, 0.2112, 0.4623, 0.2124, 0.47, 0.209, 0.4717, 0.2165, 0.2736, 0.1179, 0.2758, 0.1243, 0.2654, 0.1206, 0.2758, 0.1243, 0.2672, 0.1295, 0.2654, 0.1206, 0.7245, 0.1298, 0.715, 0.1217, 0.7251, 0.1213, 0.7147, 0.1327, 0.715, 0.1217, 0.7245, 0.1298, 0.7147, 0.1327, 0.7055, 0.1247, 0.715, 0.1217, 0.7043, 0.1324, 0.7055, 0.1247, 0.7147, 0.1327, 0.6961, 0.1258, 0.7055, 0.1247, 0.7043, 0.1324, 0.6972, 0.1323, 0.6961, 0.1258, 0.7043, 0.1324, 0.2497, 0.1464, 0.252, 0.1415, 0.2555, 0.1459, 0.2445, 0.1439, 0.2417, 0.1385, 0.252, 0.1415, 0.2445, 0.1439, 0.252, 0.1415, 0.2497, 0.1464, 0.1152, 0.1477, 0.1221, 0.143, 0.1251, 0.1485, 0.1152, 0.1477, 0.1085, 0.1506, 0.1033, 0.1454, 0.1152, 0.1477, 0.1239, 0.1536, 0.1124, 0.1551, 0.1152, 0.1477, 0.1251, 0.1485, 0.1239, 0.1536, 0.1124, 0.1551, 0.1085, 0.1506, 0.1152, 0.1477, 0.2455, 0.1016, 0.2411, 0.09408, 0.2491, 0.09579, 0.2491, 0.09579, 0.2411, 0.09408, 0.2472, 0.09056, 0.2493, 0.1068, 0.2455, 0.1016, 0.252, 0.1024, 0.252, 0.1024, 0.2455, 0.1016, 0.2491, 0.09579, 0.2455, 0.1016, 0.2493, 0.1068, 0.2435, 0.1084, 0.2472, 0.09056, 0.2526, 0.0883, 0.2491, 0.09579, 0.2526, 0.0883, 0.2567, 0.09652, 0.2491, 0.09579, 0.2491, 0.09579, 0.2567, 0.09652, 0.252, 0.1024, 0.2526, 0.0883, 0.2569, 0.07825, 0.2624, 0.08642, 0.2567, 0.09652, 0.2526, 0.0883, 0.2624, 0.08642, 0.1215, 0.8501, 0.1291, 0.8432, 0.1313, 0.8521, 0.2497, 0.1464, 0.2528, 0.1513, 0.243, 0.1499, 0.243, 0.1499, 0.2445, 0.1439, 0.2497, 0.1464, 0.2661, 0.07476, 0.2624, 0.08642, 0.2569, 0.07825, 0.2497, 0.1464, 0.2555, 0.1459, 0.2528, 0.1513, 0.6972, 0.1323, 0.7043, 0.1324, 0.7006, 0.1384, 0.6922, 0.1354, 0.6972, 0.1323, 0.7006, 0.1384, 0.07473, 0.3518, 0.06611, 0.3479, 0.07322, 0.3416, 0.07322, 0.3416, 0.06611, 0.3479, 0.06769, 0.3382, 0.1264, 0.2906, 0.1248, 0.2826, 0.1344, 0.2842, 0.1248, 0.2826, 0.1305, 0.278, 0.1344, 0.2842, 0.1305, 0.278, 0.1389, 0.2763, 0.1344, 0.2842, 0.1356, 0.5328, 0.1317, 0.525, 0.1422, 0.526, 0.1317, 0.525, 0.138, 0.5184, 0.1422, 0.526, 0.7245, 0.1298, 0.7251, 0.1213, 0.7336, 0.1268, 0.7336, 0.1268, 0.7251, 0.1213, 0.7321, 0.1199, 0.2812, 0.1197, 0.2758, 0.1243, 0.2736, 0.1179, 0.4788, 0.2112, 0.4767, 0.206, 0.484, 0.2064, 0.47, 0.209, 0.4767, 0.206, 0.4788, 0.2112, 0.2797, 0.1143, 0.2812, 0.1197, 0.2736, 0.1179, 0.7336, 0.1268, 0.7321, 0.1199, 0.7397, 0.122, 0.2812, 0.1197, 0.2797, 0.1143, 0.2881, 0.1168, 0.1317, 0.525, 0.1356, 0.5328, 0.1259, 0.5327, 0.1259, 0.5327, 0.1356, 0.5328, 0.1308, 0.5387, 0.1178, 0.2887, 0.1096, 0.2936, 0.1117, 0.2868, 0.1178, 0.2887, 0.1164, 0.282, 0.1248, 0.2826, 0.1117, 0.2868, 0.1164, 0.282, 0.1178, 0.2887, 0.1231, 0.2742, 0.1248, 0.2826, 0.1164, 0.282, 0.1305, 0.278, 0.1248, 0.2826, 0.1231, 0.2742, 0.1305, 0.278, 0.1231, 0.2742, 0.1319, 0.2725, 0.1305, 0.278, 0.1319, 0.2725, 0.1389, 0.2763, 0.06769, 0.3382, 0.06611, 0.3479, 0.06081, 0.3412, 0.06081, 0.3412, 0.06165, 0.3331, 0.06769, 0.3382, 0.6942, 0.1427, 0.6922, 0.1354, 0.7006, 0.1384, 0.1374, 0.8442, 0.1313, 0.8521, 0.1291, 0.8432, 0.09572, 0.858, 0.0904, 0.8523, 0.1003, 0.8544, 0.09572, 0.858, 0.09163, 0.8586, 0.0904, 0.8523, 0.1152, 0.6685, 0.1072, 0.6701, 0.1063, 0.6606, 0.1115, 0.6738, 0.1072, 0.6701, 0.1152, 0.6685, 0.2717, 0.08532, 0.2624, 0.08642, 0.2661, 0.07476, 0.9061, 0.2248, 0.911, 0.2336, 0.9037, 0.2306, 0.2637, 0.09422, 0.2567, 0.09652, 0.2624, 0.08642, 0.2637, 0.09422, 0.2624, 0.08642, 0.2682, 0.09091, 0.1063, 0.6606, 0.1072, 0.6701, 0.09941, 0.6666, 0.162, 0.2553, 0.1625, 0.2611, 0.1577, 0.2598, 0.1115, 0.6738, 0.108, 0.6758, 0.1072, 0.6701, 0.1625, 0.2611, 0.162, 0.2553, 0.1695, 0.2564, 0.09163, 0.8586, 0.09572, 0.858, 0.09424, 0.8619, 0.108, 0.6758, 0.1115, 0.6738, 0.1118, 0.6782, 0.09424, 0.8619, 0.09572, 0.858, 0.101, 0.8626, 0.09572, 0.858, 0.1003, 0.8544, 0.101, 0.8626, 0.05463, 0.3365, 0.06165, 0.3331, 0.06081, 0.3412, 0.09424, 0.8619, 0.101, 0.8626, 0.09298, 0.8677, 0.1577, 0.2598, 0.1538, 0.2618, 0.153, 0.2561, 0.1577, 0.2598, 0.153, 0.2561, 0.162, 0.2553, 0.162, 0.2553, 0.1671, 0.2514, 0.1695, 0.2564, 0.1063, 0.6606, 0.09941, 0.6666, 0.09524, 0.6571, 0.2805, 0.09263, 0.2726, 0.09449, 0.2717, 0.08532, 0.911, 0.2336, 0.9025, 0.2369, 0.9037, 0.2306, 0.9025, 0.2369, 0.8983, 0.2326, 0.9037, 0.2306, 0.2679, 0.09666, 0.2637, 0.09422, 0.2682, 0.09091, 0.2628, 0.1003, 0.2567, 0.09652, 0.2637, 0.09422, 0.2637, 0.09422, 0.2679, 0.09666, 0.2628, 0.1003, 0.2575, 0.1033, 0.2567, 0.09652, 0.2628, 0.1003, 0.2567, 0.09652, 0.2575, 0.1033, 0.252, 0.1024, 0.2726, 0.09449, 0.2805, 0.09263, 0.277, 0.1003, 0.2805, 0.09263, 0.2847, 0.1034, 0.277, 0.1003, 0.2894, 0.0964, 0.2847, 0.1034, 0.2805, 0.09263, 0.8338, 0.1292, 0.8251, 0.1286, 0.8289, 0.1197, 0.1319, 0.2725, 0.1231, 0.2742, 0.1298, 0.2666, 0.4019, 0.2654, 0.4123, 0.2662, 0.4097, 0.2725, 0.4123, 0.2662, 0.416, 0.271, 0.4097, 0.2725, 0.419, 0.2673, 0.416, 0.271, 0.4123, 0.2662, 0.1217, 0.824, 0.1231, 0.8311, 0.1157, 0.8269, 0.416, 0.271, 0.4171, 0.2756, 0.4097, 0.2725, 0.416, 0.271, 0.4211, 0.2717, 0.4171, 0.2756, 0.419, 0.2673, 0.4211, 0.2717, 0.416, 0.271, 0.4211, 0.2717, 0.419, 0.2673, 0.4258, 0.2675, 0.774, 0.05751, 0.7753, 0.06361, 0.7685, 0.05907, 0.774, 0.05751, 0.7804, 0.0577, 0.7753, 0.06361, 0.1189, 0.8352, 0.1231, 0.8311, 0.1249, 0.8392, 0.1157, 0.8269, 0.1231, 0.8311, 0.1189, 0.8352, 0.1142, 0.8343, 0.1157, 0.8269, 0.1189, 0.8352, 0.1085, 0.8297, 0.1157, 0.8269, 0.1142, 0.8343, 0.1077, 0.818, 0.1157, 0.8269, 0.1085, 0.8297, 0.4767, 0.206, 0.4795, 0.2017, 0.484, 0.2064, 0.484, 0.2064, 0.4795, 0.2017, 0.4865, 0.1997, 0.7753, 0.06361, 0.7804, 0.0577, 0.7822, 0.06422, 0.4923, 0.2056, 0.484, 0.2064, 0.4865, 0.1997, 0.1019, 0.8244, 0.1077, 0.818, 0.1085, 0.8297, 0.808, 0.3698, 0.8145, 0.3764, 0.8072, 0.3779, 0.8558, 0.1685, 0.8494, 0.1614, 0.8596, 0.1601, 0.8176, 0.3686, 0.8145, 0.3764, 0.808, 0.3698, 0.8247, 0.3763, 0.8145, 0.3764, 0.8176, 0.3686, 0.1666, 0.2188, 0.1665, 0.2227, 0.1633, 0.2204])
me_stalagmite___short_2.materials.append(mat_stalagmite_base_1)
me_stalagmite___short_2.use_remesh_preserve_volume = False
me_stalagmite___short_2.use_remesh_preserve_attributes = False
me_stalagmite___short_2.use_mirror_vertex_groups = False
me_stalagmite___short_2.update()
me_stalagmite___short_2.normals_split_custom_set([tuple(v) for v in zip(*[iter([-0.1062, -0.951, -0.2905, -0.01818, -0.9998, -0.01245, -0.1931, -0.9121, -0.3616, -0.3656, -0.9049, -0.2179, -0.1931, -0.9121, -0.3616, -0.01818, -0.9998, -0.01245, -0.5363, -0.769, -0.3478, -0.1931, -0.9121, -0.3616, -0.3656, -0.9049, -0.2179, -0.5363, -0.769, -0.3478, -0.2164, -0.8413, -0.4953, -0.1931, -0.9121, -0.3616, -0.1931, -0.9121, -0.3616, -0.1369, -0.8046, -0.5778, -0.1062, -0.951, -0.2905, -0.1369, -0.8046, -0.5778, -0.1931, -0.9121, -0.3616, -0.2164, -0.8413, -0.4953, -0.1062, -0.951, -0.2905, -0.003462, -0.9991, 0.04184, -0.01818, -0.9998, -0.01245, -0.01818, -0.9998, -0.01245, -0.003462, -0.9991, 0.04184, 0.006528, -1.0, 0.003171, -0.01818, -0.9998, -0.01245, 0.006528, -1.0, 0.003171, -0.3656, -0.9049, -0.2179, -0.3656, -0.9049, -0.2179, 0.006528, -1.0, 0.003171, -0.2801, -0.956, -0.08757, -0.7517, -0.5466, -0.3689, -0.3656, -0.9049, -0.2179, -0.562, -0.7476, -0.3539, -0.3656, -0.9049, -0.2179, -0.2801, -0.956, -0.08757, -0.562, -0.7476, -0.3539, -0.5363, -0.769, -0.3478, -0.3656, -0.9049, -0.2179, -0.7517, -0.5466, -0.3689, -0.4162, 0.3035, -0.8571, -0.3383, 0.4129, -0.8456, -0.5372, 0.505, -0.6756, -0.4162, 0.3035, -0.8571, -0.5372, 0.505, -0.6756, -0.6914, 0.2986, -0.6578, -0.5372, 0.505, -0.6756, -0.7325, 0.4397, -0.5198, -0.6914, 0.2986, -0.6578, -0.2286, 0.3502, -0.9083, -0.3383, 0.4129, -0.8456, -0.4162, 0.3035, -0.8571, -0.2286, 0.3502, -0.9083, -0.1682, 0.1205, -0.9783, -0.1292, 0.3403, -0.9314, -0.4162, 0.3035, -0.8571, -0.1682, 0.1205, -0.9783, -0.2286, 0.3502, -0.9083, -0.1369, -0.8046, -0.5778, -0.04396, -0.7772, -0.6278, -0.1062, -0.951, -0.2905, 0.02252, -0.9447, -0.3271, -0.003462, -0.9991, 0.04184, -0.1062, -0.951, -0.2905, -0.1062, -0.951, -0.2905, -0.04396, -0.7772, -0.6278, 0.02252, -0.9447, -0.3271, 0.02252, -0.9447, -0.3271, 0.04722, -0.9986, -0.02204, -0.003462, -0.9991, 0.04184, 0.04722, -0.9986, -0.02204, -0.02127, -0.9997, -0.01233, -0.003462, -0.9991, 0.04184, -0.003462, -0.9991, 0.04184, -0.02127, -0.9997, -0.01233, 0.006528, -1.0, 0.003171, -0.2801, -0.956, -0.08757, 0.006528, -1.0, 0.003171, -0.06409, -0.9977, 0.02199, -0.5626, -0.823, -0.07813, -0.2801, -0.956, -0.08757, -0.06409, -0.9977, 0.02199, -0.6172, -0.7768, -0.1249, -0.2801, -0.956, -0.08757, -0.5626, -0.823, -0.07813, -0.6172, -0.7768, -0.1249, -0.562, -0.7476, -0.3539, -0.2801, -0.956, -0.08757, -0.9495, 0.1711, -0.263, -0.8633, 0.197, -0.4647, -0.9065, 0.2439, -0.3447, -0.9495, 0.1711, -0.263, -0.9065, 0.2439, -0.3447, -0.9402, 0.1786, -0.2902, -0.8633, 0.197, -0.4647, -0.7325, 0.4397, -0.5198, -0.9065, 0.2439, -0.3447, -0.7862, 0.1789, -0.5915, -0.7325, 0.4397, -0.5198, -0.8633, 0.197, -0.4647, -0.7862, 0.1789, -0.5915, -0.6914, 0.2986, -0.6578, -0.7325, 0.4397, -0.5198, -0.6914, 0.2986, -0.6578, -0.7862, 0.1789, -0.5915, -0.7693, -0.005728, -0.6388, -0.4162, 0.3035, -0.8571, -0.6914, 0.2986, -0.6578, -0.5993, 0.01844, -0.8003, -0.5993, 0.01844, -0.8003, -0.6914, 0.2986, -0.6578, -0.7693, -0.005728, -0.6388, -0.4162, 0.3035, -0.8571, -0.5993, 0.01844, -0.8003, -0.3788, -0.0577, -0.9237, -0.4162, 0.3035, -0.8571, -0.3788, -0.0577, -0.9237, -0.1682, 0.1205, -0.9783, 0.1357, 0.1045, -0.9852, -0.1682, 0.1205, -0.9783, -0.1015, -0.04066, -0.994, -0.07702, 0.2642, -0.9614, -0.1682, 0.1205, -0.9783, 0.1357, 0.1045, -0.9852, -0.1015, -0.04066, -0.994, -0.1682, 0.1205, -0.9783, -0.3788, -0.0577, -0.9237, -0.07702, 0.2642, -0.9614, -0.1292, 0.3403, -0.9314, -0.1682, 0.1205, -0.9783, 0.05323, -0.1541, -0.9866, -0.1292, 0.3403, -0.9314, -0.07702, 0.2642, -0.9614, -0.04396, -0.7772, -0.6278, 0.05323, -0.1541, -0.9866, 0.02252, -0.9447, -0.3271, 0.2511, -0.7595, -0.6001, 0.04722, -0.9986, -0.02204, 0.02252, -0.9447, -0.3271, 0.02252, -0.9447, -0.3271, 0.05323, -0.1541, -0.9866, 0.2511, -0.7595, -0.6001, 0.5899, -0.7165, -0.3723, 0.5077, -0.8588, -0.06784, 0.04722, -0.9986, -0.02204, 0.2511, -0.7595, -0.6001, 0.5899, -0.7165, -0.3723, 0.04722, -0.9986, -0.02204, 0.04722, -0.9986, -0.02204, 0.117, -0.9927, -0.03083, -0.02127, -0.9997, -0.01233, 0.5077, -0.8588, -0.06784, 0.117, -0.9927, -0.03083, 0.04722, -0.9986, -0.02204, 0.117, -0.9927, -0.03083, 0.3713, -0.9176, 0.142, -0.02127, -0.9997, -0.01233, -0.5626, -0.823, -0.07813, -0.06409, -0.9977, 0.02199, -0.6141, -0.7433, 0.2655, -0.9812, -0.005483, -0.1931, -0.5626, -0.823, -0.07813, -0.9591, -0.2814, 0.03028, -0.5626, -0.823, -0.07813, -0.6141, -0.7433, 0.2655, -0.9591, -0.2814, 0.03028, -0.6172, -0.7768, -0.1249, -0.5626, -0.823, -0.07813, -0.9812, -0.005483, -0.1931, -0.9402, 0.1786, -0.2902, -0.9812, -0.005483, -0.1931, -0.9495, 0.1711, -0.263, -0.9392, 0.2503, -0.2351, -0.9495, 0.1711, -0.263, -0.9812, -0.005483, -0.1931, -0.9618, 0.2738, -0.0081, -0.9812, -0.005483, -0.1931, -0.9591, -0.2814, 0.03028, -0.9392, 0.2503, -0.2351, -0.9812, -0.005483, -0.1931, -0.9618, 0.2738, -0.0081, -0.9591, -0.2814, 0.03028, -0.8972, 0.09333, 0.4316, -0.9618, 0.2738, -0.0081, -0.6141, -0.7433, 0.2655, -0.8972, 0.09333, 0.4316, -0.9591, -0.2814, 0.03028, -0.4059, -0.8113, 0.4207, -0.6141, -0.7433, 0.2655, -0.06409, -0.9977, 0.02199, -0.7863, -0.1506, 0.5991, -0.6141, -0.7433, 0.2655, -0.4059, -0.8113, 0.4207, -0.7863, -0.1506, 0.5991, -0.8972, 0.09333, 0.4316, -0.6141, -0.7433, 0.2655, -0.06409, -0.9977, 0.02199, -0.01414, -0.9986, 0.05153, -0.4059, -0.8113, 0.4207, 0.006528, -1.0, 0.003171, -0.01414, -0.9986, 0.05153, -0.06409, -0.9977, 0.02199, 0.006528, -1.0, 0.003171, -0.05562, -0.9982, 0.02087, -0.01414, -0.9986, 0.05153, 0.006528, -1.0, 0.003171, 0.02318, -0.9996, 0.01292, -0.05562, -0.9982, 0.02087, -0.02127, -0.9997, -0.01233, 0.02318, -0.9996, 0.01292, 0.006528, -1.0, 0.003171, -0.02127, -0.9997, -0.01233, 0.1887, -0.9466, 0.2613, 0.02318, -0.9996, 0.01292, 0.3713, -0.9176, 0.142, 0.1887, -0.9466, 0.2613, -0.02127, -0.9997, -0.01233, 0.3713, -0.9176, 0.142, 0.6897, -0.6025, 0.4015, 0.5107, -0.7899, 0.3396, 0.5107, -0.7899, 0.3396, 0.1887, -0.9466, 0.2613, 0.3713, -0.9176, 0.142, 0.6157, -0.7644, -0.1913, 0.3713, -0.9176, 0.142, 0.117, -0.9927, -0.03083, 0.5467, -0.8342, -0.07228, 0.3713, -0.9176, 0.142, 0.6157, -0.7644, -0.1913, 0.5054, -0.5468, 0.6676, 0.6897, -0.6025, 0.4015, 0.3713, -0.9176, 0.142, 0.5077, -0.8588, -0.06784, 0.6157, -0.7644, -0.1913, 0.117, -0.9927, -0.03083, 0.831, -0.5365, -0.1468, 0.6157, -0.7644, -0.1913, 0.5077, -0.8588, -0.06784, 0.831, -0.5365, -0.1468, 0.5077, -0.8588, -0.06784, 0.8157, -0.5218, -0.2499, 0.5077, -0.8588, -0.06784, 0.5899, -0.7165, -0.3723, 0.8157, -0.5218, -0.2499, 0.5899, -0.7165, -0.3723, 0.8385, 0.3496, -0.418, 0.8157, -0.5218, -0.2499, 0.6613, -0.04244, -0.7489, 0.5899, -0.7165, -0.3723, 0.2511, -0.7595, -0.6001, 0.6613, -0.04244, -0.7489, 0.8385, 0.3496, -0.418, 0.5899, -0.7165, -0.3723, 0.869, 0.4645, -0.1704, 0.8756, 0.3933, -0.2804, 0.8859, 0.4395, -0.1483, 0.8756, 0.3933, -0.2804, 0.869, 0.4645, -0.1704, 0.8385, 0.3496, -0.418, 0.8859, 0.4395, -0.1483, 0.9358, 0.3047, -0.1774, 0.9117, 0.4097, 0.03165, 0.938, 0.3416, -0.05927, 0.8859, 0.4395, -0.1483, 0.9117, 0.4097, 0.03165, 0.831, -0.5365, -0.1468, 0.7708, -0.4872, -0.4104, 0.6157, -0.7644, -0.1913, 0.8859, 0.4395, -0.1483, 0.8756, 0.3933, -0.2804, 0.9358, 0.3047, -0.1774, 0.6157, -0.7644, -0.1913, 0.7034, -0.623, -0.3423, 0.5467, -0.8342, -0.07228, 0.6157, -0.7644, -0.1913, 0.7708, -0.4872, -0.4104, 0.7034, -0.623, -0.3423, 0.9947, 0.03779, 0.09604, 0.9764, 0.1974, 0.08743, 0.977, -0.04659, 0.2082, 0.9764, 0.1974, 0.08743, 0.8504, 0.4153, 0.3231, 0.977, -0.04659, 0.2082, 0.7211, 0.3933, 0.5705, 0.8504, 0.4153, 0.3231, 0.7312, 0.3642, 0.5769, 0.8504, 0.4153, 0.3231, 0.8599, 0.4043, 0.3116, 0.7312, 0.3642, 0.5769, 0.9117, 0.4097, 0.03165, 0.8599, 0.4043, 0.3116, 0.8504, 0.4153, 0.3231, 0.9764, 0.1974, 0.08743, 0.9117, 0.4097, 0.03165, 0.8504, 0.4153, 0.3231, 0.7312, 0.3642, 0.5769, 0.6619, 0.5051, 0.5539, 0.7211, 0.3933, 0.5705, 0.5107, -0.7899, 0.3396, 0.3923, -0.6343, 0.6662, 0.1887, -0.9466, 0.2613, 0.4076, -0.7727, 0.4866, 0.1887, -0.9466, 0.2613, 0.3923, -0.6343, 0.6662, 0.1887, -0.9466, 0.2613, 0.4076, -0.7727, 0.4866, 0.02318, -0.9996, 0.01292, 0.02318, -0.9996, 0.01292, 0.4076, -0.7727, 0.4866, 0.07909, -0.961, 0.2649, 0.02318, -0.9996, 0.01292, 0.07909, -0.961, 0.2649, -0.05562, -0.9982, 0.02087, -0.05562, -0.9982, 0.02087, 0.07909, -0.961, 0.2649, -0.103, -0.9196, 0.379, -0.05562, -0.9982, 0.02087, -0.103, -0.9196, 0.379, -0.01414, -0.9986, 0.05153, -0.01414, -0.9986, 0.05153, -0.103, -0.9196, 0.379, -0.048, -0.7861, 0.6162, -0.048, -0.7861, 0.6162, -0.4059, -0.8113, 0.4207, -0.01414, -0.9986, 0.05153, 0.009149, -0.2491, 0.9684, -0.103, -0.9196, 0.379, -0.1341, -0.8091, 0.5722, -0.103, -0.9196, 0.379, 0.07909, -0.961, 0.2649, -0.1341, -0.8091, 0.5722, -0.048, -0.7861, 0.6162, -0.103, -0.9196, 0.379, 0.009149, -0.2491, 0.9684, -0.1341, -0.8091, 0.5722, 0.07909, -0.961, 0.2649, 0.4762, -0.6719, 0.5672, 0.07909, -0.961, 0.2649, 0.4076, -0.7727, 0.4866, 0.4762, -0.6719, 0.5672, 0.4076, -0.7727, 0.4866, 0.5902, -0.3345, 0.7347, 0.4762, -0.6719, 0.5672, 0.5902, -0.3345, 0.7347, 0.4076, -0.7727, 0.4866, 0.3923, -0.6343, 0.6662, 0.6545, 0.4302, 0.6217, 0.5782, 0.4675, 0.6687, 0.6619, 0.5051, 0.5539, 0.6545, 0.4302, 0.6217, 0.6619, 0.5051, 0.5539, 0.7312, 0.3642, 0.5769, 0.8599, 0.4043, 0.3116, 0.8645, 0.308, 0.3971, 0.7312, 0.3642, 0.5769, 0.7312, 0.3642, 0.5769, 0.8645, 0.308, 0.3971, 0.8267, 0.1764, 0.5343, 0.7312, 0.3642, 0.5769, 0.8267, 0.1764, 0.5343, 0.6875, 0.2336, 0.6875, 0.7312, 0.3642, 0.5769, 0.6875, 0.2336, 0.6875, 0.6545, 0.4302, 0.6217, 0.9391, 0.2089, 0.2729, 0.8599, 0.4043, 0.3116, 0.9117, 0.4097, 0.03165, 0.9046, 0.277, 0.3239, 0.8599, 0.4043, 0.3116, 0.9391, 0.2089, 0.2729, 0.9046, 0.277, 0.3239, 0.8645, 0.308, 0.3971, 0.8599, 0.4043, 0.3116, 0.9117, 0.4097, 0.03165, 0.9745, 0.2055, -0.09061, 0.9391, 0.2089, 0.2729, 0.9358, 0.3047, -0.1774, 0.9745, 0.2055, -0.09061, 0.9117, 0.4097, 0.03165, 0.938, 0.3416, -0.05927, 0.9117, 0.4097, 0.03165, 0.9764, 0.1974, 0.08743, 0.8756, 0.3933, -0.2804, 0.9745, 0.2055, -0.09061, 0.9358, 0.3047, -0.1774, 0.8179, 0.2955, -0.4936, 0.9745, 0.2055, -0.09061, 0.8756, 0.3933, -0.2804, 0.8756, 0.3933, -0.2804, 0.8104, 0.4459, -0.38, 0.8179, 0.2955, -0.4936, 0.8104, 0.4459, -0.38, 0.8756, 0.3933, -0.2804, 0.8385, 0.3496, -0.418, 0.6613, -0.04244, -0.7489, 0.6278, 0.477, -0.6151, 0.8385, 0.3496, -0.418, 0.8385, 0.3496, -0.418, 0.6278, 0.477, -0.6151, 0.8104, 0.4459, -0.38, 0.6278, 0.477, -0.6151, 0.6613, -0.04244, -0.7489, 0.3634, 0.1483, -0.9197, 0.2511, -0.7595, -0.6001, 0.3634, 0.1483, -0.9197, 0.6613, -0.04244, -0.7489, 0.6278, 0.477, -0.6151, 0.8179, 0.2955, -0.4936, 0.8104, 0.4459, -0.38, 0.6278, 0.477, -0.6151, 0.6522, 0.4086, -0.6385, 0.8179, 0.2955, -0.4936, 0.6278, 0.477, -0.6151, 0.4968, 0.4057, -0.7672, 0.6522, 0.4086, -0.6385, 0.6278, 0.477, -0.6151, 0.194, 0.3676, -0.9095, 0.4968, 0.4057, -0.7672, 0.194, 0.3676, -0.9095, 0.6278, 0.477, -0.6151, 0.3634, 0.1483, -0.9197, 0.9745, 0.2055, -0.09061, 0.9781, 0.07368, 0.1945, 0.9391, 0.2089, 0.2729, 0.9726, 0.1862, -0.1393, 0.9781, 0.07368, 0.1945, 0.9745, 0.2055, -0.09061, 0.9745, 0.2055, -0.09061, 0.8179, 0.2955, -0.4936, 0.9726, 0.1862, -0.1393, 0.9046, 0.277, 0.3239, 0.9391, 0.2089, 0.2729, 0.9238, 0.04104, 0.3808, 0.9391, 0.2089, 0.2729, 0.9781, 0.07368, 0.1945, 0.9238, 0.04104, 0.3808, 0.9238, 0.04104, 0.3808, 0.8267, 0.1764, 0.5343, 0.9046, 0.277, 0.3239, 0.9046, 0.277, 0.3239, 0.8267, 0.1764, 0.5343, 0.8645, 0.308, 0.3971, 0.6875, 0.2336, 0.6875, 0.8267, 0.1764, 0.5343, 0.7043, 0.02428, 0.7095, 0.8267, 0.1764, 0.5343, 0.8894, 0.06924, 0.4519, 0.7043, 0.02428, 0.7095, 0.8894, 0.06924, 0.4519, 0.8267, 0.1764, 0.5343, 0.9238, 0.04104, 0.3808, 0.7043, 0.02428, 0.7095, 0.5971, 0.1361, 0.7906, 0.6875, 0.2336, 0.6875, 0.6545, 0.4302, 0.6217, 0.6875, 0.2336, 0.6875, 0.5913, 0.3767, 0.7131, 0.5913, 0.3767, 0.7131, 0.5782, 0.4675, 0.6687, 0.6545, 0.4302, 0.6217, 0.5782, 0.4675, 0.6687, 0.4316, 0.4109, 0.803, 0.2705, 0.3026, 0.9139, 0.5913, 0.3767, 0.7131, 0.4316, 0.4109, 0.803, 0.5782, 0.4675, 0.6687, 0.2705, 0.3026, 0.9139, 0.08615, 0.2276, 0.9699, -0.03876, 0.09768, 0.9945, 0.4316, 0.4109, 0.803, 0.08615, 0.2276, 0.9699, 0.2705, 0.3026, 0.9139, -0.03876, 0.09768, 0.9945, 0.08615, 0.2276, 0.9699, 0.009149, -0.2491, 0.9684, 0.4316, 0.4109, 0.803, 0.3014, 0.3413, 0.8903, 0.08615, 0.2276, 0.9699, 0.08615, 0.2276, 0.9699, 0.3014, 0.3413, 0.8903, 0.2028, 0.1801, 0.9625, 0.08615, 0.2276, 0.9699, 0.2028, 0.1801, 0.9625, 0.009149, -0.2491, 0.9684, 0.5913, 0.3767, 0.7131, 0.6875, 0.2336, 0.6875, 0.5971, 0.1361, 0.7906, 0.5913, 0.3767, 0.7131, 0.5971, 0.1361, 0.7906, 0.4997, 0.2805, 0.8195, 0.5913, 0.3767, 0.7131, 0.4997, 0.2805, 0.8195, 0.4316, 0.4109, 0.803, 0.4997, 0.2805, 0.8195, 0.5971, 0.1361, 0.7906, 0.4971, -0.0602, 0.8656, 0.5971, 0.1361, 0.7906, 0.6274, -0.107, 0.7713, 0.4971, -0.0602, 0.8656, 0.6274, -0.107, 0.7713, 0.5971, 0.1361, 0.7906, 0.7043, 0.02428, 0.7095, 0.7251, -0.1105, 0.6797, 0.7043, 0.02428, 0.7095, 0.8894, 0.06924, 0.4519, 0.7043, 0.02428, 0.7095, 0.7251, -0.1105, 0.6797, 0.6274, -0.107, 0.7713, 0.7166, 0.274, 0.6414, 0.8894, 0.06924, 0.4519, 0.7992, 0.4653, 0.3805, 0.7251, -0.1105, 0.6797, 0.8894, 0.06924, 0.4519, 0.7166, 0.274, 0.6414, 0.9629, 0.2405, -0.1223, 0.7992, 0.4653, 0.3805, 0.8894, 0.06924, 0.4519, 0.9721, 0.1312, 0.1946, 0.9629, 0.2405, -0.1223, 0.8894, 0.06924, 0.4519, 0.9721, 0.1312, 0.1946, 0.8894, 0.06924, 0.4519, 0.9238, 0.04104, 0.3808, 0.9781, 0.07368, 0.1945, 0.9721, 0.1312, 0.1946, 0.9238, 0.04104, 0.3808, 0.9781, 0.07368, 0.1945, 0.9726, 0.1862, -0.1393, 0.9721, 0.1312, 0.1946, 0.8179, 0.2955, -0.4936, 0.761, 0.1326, -0.6351, 0.9629, 0.2405, -0.1223, 0.9726, 0.1862, -0.1393, 0.8179, 0.2955, -0.4936, 0.9629, 0.2405, -0.1223, 0.646, 0.3349, -0.6859, 0.761, 0.1326, -0.6351, 0.8179, 0.2955, -0.4936, 0.6522, 0.4086, -0.6385, 0.646, 0.3349, -0.6859, 0.8179, 0.2955, -0.4936, 0.8842, 0.4204, 0.2038, 0.7992, 0.4653, 0.3805, 0.9629, 0.2405, -0.1223, 0.9629, 0.2405, -0.1223, 0.9357, 0.1207, -0.3316, 0.8842, 0.4204, 0.2038, 0.761, 0.1326, -0.6351, 0.9357, 0.1207, -0.3316, 0.9629, 0.2405, -0.1223, 0.9726, 0.1862, -0.1393, 0.9629, 0.2405, -0.1223, 0.9721, 0.1312, 0.1946, 0.7166, 0.274, 0.6414, 0.7992, 0.4653, 0.3805, 0.4961, 0.5964, 0.6311, 0.6881, 0.5071, 0.519, 0.7992, 0.4653, 0.3805, 0.8842, 0.4204, 0.2038, 0.6881, 0.5071, 0.519, 0.4961, 0.5964, 0.6311, 0.7992, 0.4653, 0.3805, 0.7166, 0.274, 0.6414, 0.4416, 0.5434, 0.7139, 0.6201, -0.02894, 0.784, 0.7251, -0.1105, 0.6797, 0.7166, 0.274, 0.6414, 0.6201, -0.02894, 0.784, 0.4416, 0.5434, 0.7139, 0.7166, 0.274, 0.6414, 0.4961, 0.5964, 0.6311, 0.6274, -0.107, 0.7713, 0.7251, -0.1105, 0.6797, 0.6201, -0.02894, 0.784, 0.6274, -0.107, 0.7713, 0.6201, -0.02894, 0.784, 0.4971, -0.0602, 0.8656, 0.4971, -0.0602, 0.8656, 0.6201, -0.02894, 0.784, 0.4296, 0.2273, 0.8739, 0.4971, -0.0602, 0.8656, 0.4296, 0.2273, 0.8739, 0.3354, -0.06499, 0.9398, 0.4971, -0.0602, 0.8656, 0.3354, -0.06499, 0.9398, 0.3515, 0.1218, 0.9282, 0.4997, 0.2805, 0.8195, 0.4971, -0.0602, 0.8656, 0.3515, 0.1218, 0.9282, 0.4316, 0.4109, 0.803, 0.4997, 0.2805, 0.8195, 0.3014, 0.3413, 0.8903, 0.3515, 0.1218, 0.9282, 0.3014, 0.3413, 0.8903, 0.4997, 0.2805, 0.8195, 0.2028, 0.1801, 0.9625, 0.3014, 0.3413, 0.8903, 0.3515, 0.1218, 0.9282, 0.2028, 0.1801, 0.9625, -0.1214, 0.1069, 0.9868, 0.3527, 0.2406, 0.9043, 0.2028, 0.1801, 0.9625, 0.3527, 0.2406, 0.9043, -0.0852, -0.04602, 0.9953, 0.009149, -0.2491, 0.9684, 0.2028, 0.1801, 0.9625, -0.0852, -0.04602, 0.9953, -0.0852, -0.04602, 0.9953, -0.048, -0.7861, 0.6162, 0.009149, -0.2491, 0.9684, -0.5662, -0.2337, 0.7905, -0.0852, -0.04602, 0.9953, -0.588, 0.1645, 0.792, -0.0852, -0.04602, 0.9953, -0.5813, 0.2302, 0.7804, -0.588, 0.1645, 0.792, -0.048, -0.7861, 0.6162, -0.0852, -0.04602, 0.9953, -0.5662, -0.2337, 0.7905, -0.5813, 0.2302, 0.7804, -0.1214, 0.1069, 0.9868, -0.588, 0.1645, 0.792, -0.1214, 0.1069, 0.9868, 0.2076, 0.01194, 0.9781, -0.1323, -0.01151, 0.9911, -0.588, 0.1645, 0.792, -0.1214, 0.1069, 0.9868, -0.4841, -0.0599, 0.873, -0.1214, 0.1069, 0.9868, -0.1323, -0.01151, 0.9911, -0.4841, -0.0599, 0.873, 0.2028, 0.1801, 0.9625, 0.2076, 0.01194, 0.9781, -0.1214, 0.1069, 0.9868, 0.3515, 0.1218, 0.9282, 0.2076, 0.01194, 0.9781, 0.2028, 0.1801, 0.9625, 0.3354, -0.06499, 0.9398, 0.2076, 0.01194, 0.9781, 0.3515, 0.1218, 0.9282, 0.4296, 0.2273, 0.8739, 0.2343, -0.04511, 0.9711, 0.3354, -0.06499, 0.9398, 0.2343, -0.04511, 0.9711, 0.2076, 0.01194, 0.9781, 0.3354, -0.06499, 0.9398, 0.6201, -0.02894, 0.784, 0.4416, 0.5434, 0.7139, 0.4296, 0.2273, 0.8739, 0.4416, 0.5434, 0.7139, 0.132, 0.7214, 0.6799, 0.4296, 0.2273, 0.8739, 0.4296, 0.2273, 0.8739, 0.132, 0.7214, 0.6799, 0.1517, 0.8666, 0.4754, 0.132, 0.7214, 0.6799, 0.4416, 0.5434, 0.7139, 0.4961, 0.5964, 0.6311, 0.1678, 0.4835, 0.8591, 0.132, 0.7214, 0.6799, 0.4961, 0.5964, 0.6311, 0.1678, 0.4835, 0.8591, 0.4961, 0.5964, 0.6311, 0.6009, 0.4046, 0.6894, 0.6881, 0.5071, 0.519, 0.6009, 0.4046, 0.6894, 0.4961, 0.5964, 0.6311, 0.6881, 0.5071, 0.519, 0.8842, 0.4204, 0.2038, 0.7769, 0.4041, 0.4828, 0.7769, 0.4041, 0.4828, 0.6009, 0.4046, 0.6894, 0.6881, 0.5071, 0.519, 0.8842, 0.4204, 0.2038, 0.8597, 0.4954, 0.1248, 0.7769, 0.4041, 0.4828, 0.8842, 0.4204, 0.2038, 0.8434, 0.4168, -0.3389, 0.8597, 0.4954, 0.1248, 0.9357, 0.1207, -0.3316, 0.8434, 0.4168, -0.3389, 0.8842, 0.4204, 0.2038, 0.6954, -0.09926, -0.7117, 0.8434, 0.4168, -0.3389, 0.9357, 0.1207, -0.3316, 0.761, 0.1326, -0.6351, 0.6954, -0.09926, -0.7117, 0.9357, 0.1207, -0.3316, 0.8597, 0.4954, 0.1248, 0.8434, 0.4168, -0.3389, 0.7906, 0.544, -0.281, 0.8434, 0.4168, -0.3389, 0.4905, 0.4869, -0.7227, 0.7906, 0.544, -0.281, 0.5779, 0.3224, -0.7497, 0.8434, 0.4168, -0.3389, 0.6954, -0.09926, -0.7117, 0.5779, 0.3224, -0.7497, 0.4905, 0.4869, -0.7227, 0.8434, 0.4168, -0.3389, 0.7769, 0.4041, 0.4828, 0.8597, 0.4954, 0.1248, 0.9171, 0.3631, 0.1647, 0.7769, 0.4041, 0.4828, 0.9171, 0.3631, 0.1647, 0.7543, 0.3435, 0.5596, 0.7769, 0.4041, 0.4828, 0.7543, 0.3435, 0.5596, 0.6107, 0.3253, 0.722, 0.6107, 0.3253, 0.722, 0.6009, 0.4046, 0.6894, 0.7769, 0.4041, 0.4828, 0.1678, 0.4835, 0.8591, 0.6009, 0.4046, 0.6894, 0.4966, 0.3341, 0.8011, 0.6009, 0.4046, 0.6894, 0.6107, 0.3253, 0.722, 0.4966, 0.3341, 0.8011, -0.3686, 0.3364, 0.8666, -0.3369, 0.5192, 0.7854, 0.1678, 0.4835, 0.8591, -0.3369, 0.5192, 0.7854, 0.132, 0.7214, 0.6799, 0.1678, 0.4835, 0.8591, 0.132, 0.7214, 0.6799, -0.1235, 0.8846, 0.4497, 0.1517, 0.8666, 0.4754, -0.1235, 0.8846, 0.4497, 0.132, 0.7214, 0.6799, -0.3369, 0.5192, 0.7854, -0.1498, 0.8498, 0.5054, 0.1517, 0.8666, 0.4754, -0.1235, 0.8846, 0.4497, 0.1453, 0.02347, 0.9891, 0.2076, 0.01194, 0.9781, 0.2343, -0.04511, 0.9711, -0.1323, -0.01151, 0.9911, 0.2076, 0.01194, 0.9781, -0.1184, 0.264, 0.9572, 0.2076, 0.01194, 0.9781, 0.1453, 0.02347, 0.9891, -0.1184, 0.264, 0.9572, -0.4841, -0.0599, 0.873, -0.1323, -0.01151, 0.9911, -0.4147, 0.2382, 0.8782, -0.1323, -0.01151, 0.9911, -0.1184, 0.264, 0.9572, -0.4147, 0.2382, 0.8782, -0.4147, 0.2382, 0.8782, -0.6338, 0.08589, 0.7687, -0.4841, -0.0599, 0.873, -0.6338, 0.08589, 0.7687, -0.6474, -0.09529, 0.7562, -0.4841, -0.0599, 0.873, -0.4841, -0.0599, 0.873, -0.6474, -0.09529, 0.7562, -0.588, 0.1645, 0.792, -0.6474, -0.09529, 0.7562, -0.7691, 0.1106, 0.6294, -0.588, 0.1645, 0.792, -0.8123, -0.1429, 0.5655, -0.6474, -0.09529, 0.7562, -0.8195, -0.0549, 0.5704, -0.6474, -0.09529, 0.7562, -0.6338, 0.08589, 0.7687, -0.8195, -0.0549, 0.5704, -0.7691, 0.1106, 0.6294, -0.6474, -0.09529, 0.7562, -0.8123, -0.1429, 0.5655, -0.5453, 0.5903, 0.5951, -0.6338, 0.08589, 0.7687, -0.4147, 0.2382, 0.8782, -0.8195, -0.0549, 0.5704, -0.6338, 0.08589, 0.7687, -0.6938, 0.6729, 0.2566, -0.6338, 0.08589, 0.7687, -0.5453, 0.5903, 0.5951, -0.6938, 0.6729, 0.2566, -0.4147, 0.2382, 0.8782, -0.1184, 0.264, 0.9572, -0.2722, 0.8002, 0.5344, -0.5453, 0.5903, 0.5951, -0.4147, 0.2382, 0.8782, -0.2722, 0.8002, 0.5344, -0.1498, 0.8498, 0.5054, -0.2722, 0.8002, 0.5344, -0.1184, 0.264, 0.9572, -0.1498, 0.8498, 0.5054, -0.1235, 0.8846, 0.4497, -0.2722, 0.8002, 0.5344, -0.2722, 0.8002, 0.5344, -0.1235, 0.8846, 0.4497, -0.1552, 0.931, 0.3305, -0.3921, 0.8206, 0.4157, -0.1552, 0.931, 0.3305, -0.1235, 0.8846, 0.4497, -0.3437, 0.6728, 0.6552, -0.3921, 0.8206, 0.4157, -0.1235, 0.8846, 0.4497, -0.3437, 0.6728, 0.6552, -0.1235, 0.8846, 0.4497, -0.3369, 0.5192, 0.7854, -0.4732, 0.2616, 0.8412, -0.3369, 0.5192, 0.7854, -0.3686, 0.3364, 0.8666, -0.4732, 0.2616, 0.8412, -0.4738, 0.4051, 0.7819, -0.3369, 0.5192, 0.7854, -0.3437, 0.6728, 0.6552, -0.3369, 0.5192, 0.7854, -0.4738, 0.4051, 0.7819, 0.6107, 0.3253, 0.722, 0.7543, 0.3435, 0.5596, 0.4966, 0.3341, 0.8011, 0.7543, 0.3435, 0.5596, 0.9171, 0.3631, 0.1647, 0.6023, 0.2355, 0.7628, -0.1624, 0.3609, 0.9183, 0.6023, 0.2355, 0.7628, -0.3212, 0.1935, 0.927, -0.1624, 0.3609, 0.9183, -0.3212, 0.1935, 0.927, -0.4732, 0.2616, 0.8412, -0.3686, 0.3364, 0.8666, -0.1624, 0.3609, 0.9183, -0.4732, 0.2616, 0.8412, -0.5675, 0.5173, 0.6406, -0.3437, 0.6728, 0.6552, -0.4738, 0.4051, 0.7819, -0.5675, 0.5173, 0.6406, -0.4738, 0.4051, 0.7819, -0.7061, 0.286, 0.6477, -0.7061, 0.286, 0.6477, -0.4738, 0.4051, 0.7819, -0.4732, 0.2616, 0.8412, -0.5675, 0.5173, 0.6406, -0.4339, 0.6705, 0.6018, -0.3437, 0.6728, 0.6552, -0.3921, 0.8206, 0.4157, -0.3437, 0.6728, 0.6552, -0.4339, 0.6705, 0.6018, -0.3921, 0.8206, 0.4157, -0.4617, 0.8714, 0.1659, -0.1552, 0.931, 0.3305, -0.7402, 0.6718, 0.02679, -0.4617, 0.8714, 0.1659, -0.3921, 0.8206, 0.4157, -0.3921, 0.8206, 0.4157, -0.8489, 0.4409, 0.2914, -0.7402, 0.6718, 0.02679, -0.3921, 0.8206, 0.4157, -0.4339, 0.6705, 0.6018, -0.8489, 0.4409, 0.2914, -0.4617, 0.8714, 0.1659, -0.2722, 0.8002, 0.5344, -0.1552, 0.931, 0.3305, -0.5453, 0.5903, 0.5951, -0.2722, 0.8002, 0.5344, -0.4617, 0.8714, 0.1659, -0.6938, 0.6729, 0.2566, -0.5453, 0.5903, 0.5951, -0.4617, 0.8714, 0.1659, -0.6048, 0.7907, -0.0949, -0.6938, 0.6729, 0.2566, -0.4617, 0.8714, 0.1659, -0.6938, 0.6729, 0.2566, -0.6048, 0.7907, -0.0949, -0.5113, 0.8549, -0.08753, -0.7833, 0.5349, 0.3167, -0.8195, -0.0549, 0.5704, -0.6938, 0.6729, 0.2566, -0.7833, 0.5349, 0.3167, -0.6938, 0.6729, 0.2566, -0.5113, 0.8549, -0.08753, -0.984, -0.1039, 0.1449, -0.8123, -0.1429, 0.5655, -0.8195, -0.0549, 0.5704, -0.9575, -0.1391, 0.2528, -0.984, -0.1039, 0.1449, -0.8195, -0.0549, 0.5704, -0.9575, -0.1391, 0.2528, -0.8195, -0.0549, 0.5704, -0.7833, 0.5349, 0.3167, -0.8459, 0.1904, 0.4982, -0.7691, 0.1106, 0.6294, -0.8123, -0.1429, 0.5655, -0.8459, 0.1904, 0.4982, -0.8123, -0.1429, 0.5655, -0.984, -0.1039, 0.1449, -0.7691, 0.1106, 0.6294, -0.7698, 0.04473, 0.6367, -0.588, 0.1645, 0.792, -0.7698, 0.04473, 0.6367, -0.7691, 0.1106, 0.6294, -0.8459, 0.1904, 0.4982, -0.7863, -0.1506, 0.5991, -0.7698, 0.04473, 0.6367, -0.8459, 0.1904, 0.4982, -0.904, 0.2758, 0.3266, -0.8459, 0.1904, 0.4982, -0.984, -0.1039, 0.1449, -0.904, 0.2758, 0.3266, -0.8972, 0.09333, 0.4316, -0.8459, 0.1904, 0.4982, -0.8459, 0.1904, 0.4982, -0.8972, 0.09333, 0.4316, -0.7863, -0.1506, 0.5991, -0.904, 0.2758, 0.3266, -0.984, -0.1039, 0.1449, -0.9705, 0.2275, -0.07937, -0.9575, -0.1391, 0.2528, -0.9131, -0.4059, -0.0385, -0.984, -0.1039, 0.1449, -0.984, -0.1039, 0.1449, -0.9131, -0.4059, -0.0385, -0.8917, -0.3792, -0.2471, -0.984, -0.1039, 0.1449, -0.8917, -0.3792, -0.2471, -0.9495, 0.1711, -0.263, -0.9705, 0.2275, -0.07937, -0.984, -0.1039, 0.1449, -0.9495, 0.1711, -0.263, -0.9575, -0.1391, 0.2528, -0.7833, 0.5349, 0.3167, -0.9715, 0.1087, 0.2107, -0.9131, -0.4059, -0.0385, -0.9575, -0.1391, 0.2528, -0.9715, 0.1087, 0.2107, -0.7833, 0.5349, 0.3167, -0.5113, 0.8549, -0.08753, -0.6117, 0.7874, 0.07714, -0.9715, 0.1087, 0.2107, -0.7833, 0.5349, 0.3167, -0.6117, 0.7874, 0.07714, -0.5113, 0.8549, -0.08753, -0.6048, 0.7907, -0.0949, -0.7402, 0.6718, 0.02679, -0.7402, 0.6718, 0.02679, -0.8906, 0.396, -0.2239, -0.5113, 0.8549, -0.08753, -0.5113, 0.8549, -0.08753, -0.8906, 0.396, -0.2239, -0.5585, 0.7791, -0.2847, -0.4663, 0.8277, -0.3122, -0.6117, 0.7874, 0.07714, -0.5113, 0.8549, -0.08753, -0.5585, 0.7791, -0.2847, -0.4663, 0.8277, -0.3122, -0.5113, 0.8549, -0.08753, -0.7402, 0.6718, 0.02679, -0.6048, 0.7907, -0.0949, -0.4617, 0.8714, 0.1659, -0.7402, 0.6718, 0.02679, -0.8489, 0.4409, 0.2914, -0.8906, 0.396, -0.2239, -0.8489, 0.4409, 0.2914, -0.4339, 0.6705, 0.6018, -0.5675, 0.5173, 0.6406, -0.8489, 0.4409, 0.2914, -0.9653, 0.02124, -0.2602, -0.9403, -0.01496, -0.34, -0.5675, 0.5173, 0.6406, -0.6259, 0.5644, 0.5383, -0.8489, 0.4409, 0.2914, -0.8906, 0.396, -0.2239, -0.8489, 0.4409, 0.2914, -0.9403, -0.01496, -0.34, -0.5675, 0.5173, 0.6406, -0.7061, 0.286, 0.6477, -0.7654, 0.412, 0.4943, -0.5675, 0.5173, 0.6406, -0.7654, 0.412, 0.4943, -0.6259, 0.5644, 0.5383, -0.6259, 0.5644, 0.5383, -0.7654, 0.412, 0.4943, -0.7773, 0.414, 0.4737, -0.7456, 0.04587, -0.6648, -0.9653, 0.02124, -0.2602, -0.7608, 0.3091, -0.5706, -0.9653, 0.02124, -0.2602, -0.7456, 0.04587, -0.6648, -0.9403, -0.01496, -0.34, -0.8383, 0.3182, -0.4427, -0.8906, 0.396, -0.2239, -0.9403, -0.01496, -0.34, -0.7456, 0.04587, -0.6648, -0.7226, -0.02697, -0.6908, -0.9403, -0.01496, -0.34, -0.9403, -0.01496, -0.34, -0.7226, -0.02697, -0.6908, -0.8383, 0.3182, -0.4427, -0.8906, 0.396, -0.2239, -0.8383, 0.3182, -0.4427, -0.5585, 0.7791, -0.2847, -0.5585, 0.7791, -0.2847, -0.8383, 0.3182, -0.4427, -0.4955, 0.753, -0.433, -0.4955, 0.753, -0.433, -0.4663, 0.8277, -0.3122, -0.5585, 0.7791, -0.2847, -0.4663, 0.8277, -0.3122, -0.7493, 0.6324, -0.1963, -0.6117, 0.7874, 0.07714, -0.5265, 0.7381, -0.422, -0.4663, 0.8277, -0.3122, -0.4955, 0.753, -0.433, -0.5265, 0.7381, -0.422, -0.7154, 0.5781, -0.3924, -0.4663, 0.8277, -0.3122, -0.7154, 0.5781, -0.3924, -0.7493, 0.6324, -0.1963, -0.4663, 0.8277, -0.3122, -0.7493, 0.6324, -0.1963, -0.9715, 0.1087, 0.2107, -0.6117, 0.7874, 0.07714, -0.9466, -0.3196, 0.04283, -0.9131, -0.4059, -0.0385, -0.9715, 0.1087, 0.2107, -0.8184, -0.5627, -0.117, -0.8917, -0.3792, -0.2471, -0.9131, -0.4059, -0.0385, -0.8184, -0.5627, -0.117, -0.9131, -0.4059, -0.0385, -0.9466, -0.3196, 0.04283, -0.751, -0.5399, -0.3801, -0.8938, -0.1546, -0.4209, -0.8917, -0.3792, -0.2471, -0.8184, -0.5627, -0.117, -0.751, -0.5399, -0.3801, -0.8917, -0.3792, -0.2471, -0.9495, 0.1711, -0.263, -0.8917, -0.3792, -0.2471, -0.8938, -0.1546, -0.4209, -0.9705, 0.2275, -0.07937, -0.9495, 0.1711, -0.263, -0.9392, 0.2503, -0.2351, -0.8633, 0.197, -0.4647, -0.9495, 0.1711, -0.263, -0.8938, -0.1546, -0.4209, -0.9618, 0.2738, -0.0081, -0.904, 0.2758, 0.3266, -0.9705, 0.2275, -0.07937, -0.9392, 0.2503, -0.2351, -0.9618, 0.2738, -0.0081, -0.9705, 0.2275, -0.07937, -0.8972, 0.09333, 0.4316, -0.904, 0.2758, 0.3266, -0.9618, 0.2738, -0.0081, -0.751, -0.5399, -0.3801, -0.7378, -0.1881, -0.6482, -0.8938, -0.1546, -0.4209, -0.7378, -0.1881, -0.6482, -0.8185, -0.06718, -0.5705, -0.8938, -0.1546, -0.4209, -0.8938, -0.1546, -0.4209, -0.8185, -0.06718, -0.5705, -0.8633, 0.197, -0.4647, -0.4173, 0.8288, -0.3728, -0.5265, 0.7381, -0.422, -0.4955, 0.753, -0.433, -0.4809, 0.7234, -0.4953, -0.4173, 0.8288, -0.3728, -0.4955, 0.753, -0.433, -0.4809, 0.7234, -0.4953, -0.4955, 0.753, -0.433, -0.7012, 0.3196, -0.6373, -0.7012, 0.3196, -0.6373, -0.4955, 0.753, -0.433, -0.8383, 0.3182, -0.4427, -0.7226, -0.02697, -0.6908, -0.7012, 0.3196, -0.6373, -0.8383, 0.3182, -0.4427, -0.3894, 0.1415, -0.9101, -0.7226, -0.02697, -0.6908, -0.7456, 0.04587, -0.6648, -0.5589, 0.1186, -0.8207, -0.7226, -0.02697, -0.6908, -0.3894, 0.1415, -0.9101, -0.7012, 0.3196, -0.6373, -0.7226, -0.02697, -0.6908, -0.5589, 0.1186, -0.8207, -0.7456, 0.04587, -0.6648, -0.4696, 0.246, -0.8479, -0.3894, 0.1415, -0.9101, -0.7608, 0.3091, -0.5706, -0.4696, 0.246, -0.8479, -0.7456, 0.04587, -0.6648, -0.7654, 0.412, 0.4943, -0.9402, 0.3379, 0.04184, -0.7773, 0.414, 0.4737, -0.7608, 0.3091, -0.5706, -0.9402, 0.3379, 0.04184, -0.4696, 0.246, -0.8479, -0.7654, 0.412, 0.4943, -0.7061, 0.286, 0.6477, -0.9402, 0.3379, 0.04184, -0.9402, 0.3379, 0.04184, -0.7771, 0.2029, 0.5958, -0.9696, 0.2447, 0.006694, -0.7061, 0.286, 0.6477, -0.7771, 0.2029, 0.5958, -0.9402, 0.3379, 0.04184, -0.9696, 0.2447, 0.006694, -0.6251, 0.2097, -0.7519, -0.9402, 0.3379, 0.04184, -0.6251, 0.2097, -0.7519, -0.4696, 0.246, -0.8479, -0.9402, 0.3379, 0.04184, 0.1755, 0.1799, -0.9679, -0.4696, 0.246, -0.8479, -0.6251, 0.2097, -0.7519, 0.2357, 0.2544, -0.9379, -0.4696, 0.246, -0.8479, 0.1755, 0.1799, -0.9679, 0.2357, 0.2544, -0.9379, -0.3894, 0.1415, -0.9101, -0.4696, 0.246, -0.8479, -0.1607, 0.3273, -0.9311, -0.3894, 0.1415, -0.9101, 0.2357, 0.2544, -0.9379, -0.5589, 0.1186, -0.8207, -0.3894, 0.1415, -0.9101, -0.1607, 0.3273, -0.9311, -0.4341, 0.2964, -0.8507, -0.5589, 0.1186, -0.8207, -0.1607, 0.3273, -0.9311, -0.6034, 0.1961, -0.773, -0.5589, 0.1186, -0.8207, -0.4341, 0.2964, -0.8507, -0.6257, 0.279, -0.7285, -0.7012, 0.3196, -0.6373, -0.5589, 0.1186, -0.8207, -0.6257, 0.279, -0.7285, -0.5589, 0.1186, -0.8207, -0.6034, 0.1961, -0.773, -0.4809, 0.7234, -0.4953, -0.7012, 0.3196, -0.6373, -0.6257, 0.279, -0.7285, -0.4809, 0.7234, -0.4953, -0.3934, 0.8567, -0.3337, -0.4173, 0.8288, -0.3728, -0.4809, 0.7234, -0.4953, -0.3956, 0.425, -0.8142, -0.4169, 0.5353, -0.7346, -0.4809, 0.7234, -0.4953, -0.6257, 0.279, -0.7285, -0.3956, 0.425, -0.8142, -0.4169, 0.5353, -0.7346, -0.3934, 0.8567, -0.3337, -0.4809, 0.7234, -0.4953, -0.8185, -0.06718, -0.5705, -0.7378, -0.1881, -0.6482, -0.6826, 0.04466, -0.7294, -0.6826, 0.04466, -0.7294, -0.7378, -0.1881, -0.6482, -0.5633, 0.09767, -0.8205, -0.7862, 0.1789, -0.5915, -0.8185, -0.06718, -0.5705, -0.7693, -0.005728, -0.6388, -0.7693, -0.005728, -0.6388, -0.8185, -0.06718, -0.5705, -0.6826, 0.04466, -0.7294, -0.8185, -0.06718, -0.5705, -0.7862, 0.1789, -0.5915, -0.8633, 0.197, -0.4647, -0.5633, 0.09767, -0.8205, -0.4169, 0.5353, -0.7346, -0.6826, 0.04466, -0.7294, -0.4169, 0.5353, -0.7346, -0.5049, 0.09941, -0.8574, -0.6826, 0.04466, -0.7294, -0.6826, 0.04466, -0.7294, -0.5049, 0.09941, -0.8574, -0.7693, -0.005728, -0.6388, -0.4169, 0.5353, -0.7346, -0.3956, 0.425, -0.8142, -0.03971, 0.4711, -0.8812, -0.5049, 0.09941, -0.8574, -0.4169, 0.5353, -0.7346, -0.03971, 0.4711, -0.8812, -0.3956, 0.425, -0.8142, -0.2401, 0.1375, -0.961, 0.2873, 0.1173, -0.9506, -0.6034, 0.1961, -0.773, -0.2401, 0.1375, -0.961, -0.3956, 0.425, -0.8142, -0.3956, 0.425, -0.8142, -0.6257, 0.279, -0.7285, -0.6034, 0.1961, -0.773, 0.2873, 0.1173, -0.9506, -0.03971, 0.4711, -0.8812, -0.3956, 0.425, -0.8142, -0.6034, 0.1961, -0.773, -0.4341, 0.2964, -0.8507, -0.2401, 0.1375, -0.961, -0.4341, 0.2964, -0.8507, -0.1607, 0.3273, -0.9311, 0.07482, 0.399, -0.9139, -0.2401, 0.1375, -0.961, -0.4341, 0.2964, -0.8507, 0.07482, 0.399, -0.9139, 0.2357, 0.2544, -0.9379, 0.4905, 0.4869, -0.7227, -0.1607, 0.3273, -0.9311, -0.1607, 0.3273, -0.9311, 0.4905, 0.4869, -0.7227, 0.07482, 0.399, -0.9139, 0.1755, 0.1799, -0.9679, 0.6138, 0.1523, -0.7747, 0.2357, 0.2544, -0.9379, 0.6138, 0.1523, -0.7747, 0.8073, 0.366, -0.4629, 0.2357, 0.2544, -0.9379, 0.8073, 0.366, -0.4629, 0.4905, 0.4869, -0.7227, 0.2357, 0.2544, -0.9379, 0.08085, 0.39, -0.9172, 0.5264, 0.3129, -0.7906, 0.1755, 0.1799, -0.9679, 0.5264, 0.3129, -0.7906, 0.6138, 0.1523, -0.7747, 0.1755, 0.1799, -0.9679, 0.1755, 0.1799, -0.9679, -0.6251, 0.2097, -0.7519, 0.08085, 0.39, -0.9172, 0.08085, 0.39, -0.9172, -0.6251, 0.2097, -0.7519, -0.3333, 0.2705, -0.9032, -0.945, 0.2587, -0.2002, -0.6251, 0.2097, -0.7519, -0.9696, 0.2447, 0.006694, -0.9696, 0.2447, 0.006694, -0.8635, 0.162, 0.4776, -0.9082, 0.3858, 0.1621, -0.7771, 0.2029, 0.5958, -0.8635, 0.162, 0.4776, -0.9696, 0.2447, 0.006694, -0.9082, 0.3858, 0.1621, -0.945, 0.2587, -0.2002, -0.9696, 0.2447, 0.006694, 0.08085, 0.39, -0.9172, -0.3333, 0.2705, -0.9032, -0.3343, 0.3261, -0.8843, -0.945, 0.2587, -0.2002, -0.9082, 0.3858, 0.1621, -0.8371, 0.5461, 0.033, 0.5264, 0.3129, -0.7906, 0.08085, 0.39, -0.9172, 0.4477, 0.5812, -0.6795, 0.4477, 0.5812, -0.6795, 0.08085, 0.39, -0.9172, 0.4103, 0.6062, -0.6812, 0.9685, 0.2472, 0.0304, 0.4995, 0.7858, 0.3646, 0.8614, 0.4023, 0.3103, 0.9685, 0.2472, 0.0304, 0.9603, 0.1368, 0.2431, 0.9927, 0.1196, -0.01429, 0.8614, 0.4023, 0.3103, 0.9603, 0.1368, 0.2431, 0.9685, 0.2472, 0.0304, 0.9171, 0.3631, 0.1647, 0.9927, 0.1196, -0.01429, 0.9603, 0.1368, 0.2431, 0.8073, 0.366, -0.4629, 0.9927, 0.1196, -0.01429, 0.9171, 0.3631, 0.1647, 0.8073, 0.366, -0.4629, 0.9171, 0.3631, 0.1647, 0.7906, 0.544, -0.281, 0.8073, 0.366, -0.4629, 0.7906, 0.544, -0.281, 0.4905, 0.4869, -0.7227, 0.07482, 0.399, -0.9139, 0.4905, 0.4869, -0.7227, 0.5779, 0.3224, -0.7497, 0.5779, 0.3224, -0.7497, 0.4484, -0.04994, -0.8924, 0.07482, 0.399, -0.9139, 0.4484, -0.04994, -0.8924, -0.2401, 0.1375, -0.961, 0.07482, 0.399, -0.9139, 0.4484, -0.04994, -0.8924, 0.2873, 0.1173, -0.9506, -0.2401, 0.1375, -0.961, 0.5917, -0.2228, -0.7748, 0.2873, 0.1173, -0.9506, 0.4484, -0.04994, -0.8924, 0.5917, -0.2228, -0.7748, 0.5216, 0.2166, -0.8252, 0.2873, 0.1173, -0.9506, 0.2873, 0.1173, -0.9506, 0.4541, 0.3484, -0.82, 0.2918, 0.3621, -0.8853, 0.5216, 0.2166, -0.8252, 0.4541, 0.3484, -0.82, 0.2873, 0.1173, -0.9506, 0.2918, 0.3621, -0.8853, -0.03971, 0.4711, -0.8812, 0.2873, 0.1173, -0.9506, -0.03971, 0.4711, -0.8812, 0.2918, 0.3621, -0.8853, 0.147, 0.2874, -0.9464, -0.2406, 0.1805, -0.9537, -0.5049, 0.09941, -0.8574, -0.03971, 0.4711, -0.8812, -0.2406, 0.1805, -0.9537, -0.03971, 0.4711, -0.8812, 0.147, 0.2874, -0.9464, 0.2918, 0.3621, -0.8853, 0.4541, 0.3484, -0.82, 0.4968, 0.4057, -0.7672, 0.646, 0.3349, -0.6859, 0.4541, 0.3484, -0.82, 0.5709, 0.3568, -0.7394, 0.5216, 0.2166, -0.8252, 0.5709, 0.3568, -0.7394, 0.4541, 0.3484, -0.82, 0.4541, 0.3484, -0.82, 0.646, 0.3349, -0.6859, 0.4968, 0.4057, -0.7672, 0.5216, 0.2166, -0.8252, 0.5917, -0.2228, -0.7748, 0.6239, 0.02477, -0.7811, 0.5709, 0.3568, -0.7394, 0.5216, 0.2166, -0.8252, 0.6239, 0.02477, -0.7811, 0.6239, 0.02477, -0.7811, 0.5917, -0.2228, -0.7748, 0.6954, -0.09926, -0.7117, 0.5917, -0.2228, -0.7748, 0.4484, -0.04994, -0.8924, 0.6954, -0.09926, -0.7117, 0.6954, -0.09926, -0.7117, 0.4484, -0.04994, -0.8924, 0.5779, 0.3224, -0.7497, 0.6239, 0.02477, -0.7811, 0.6954, -0.09926, -0.7117, 0.761, 0.1326, -0.6351, 0.5709, 0.3568, -0.7394, 0.6239, 0.02477, -0.7811, 0.761, 0.1326, -0.6351, 0.5709, 0.3568, -0.7394, 0.761, 0.1326, -0.6351, 0.646, 0.3349, -0.6859, 0.646, 0.3349, -0.6859, 0.6522, 0.4086, -0.6385, 0.4968, 0.4057, -0.7672, 0.2918, 0.3621, -0.8853, 0.4968, 0.4057, -0.7672, 0.194, 0.3676, -0.9095, 0.194, 0.3676, -0.9095, 0.1357, 0.1045, -0.9852, 0.2918, 0.3621, -0.8853, 0.2918, 0.3621, -0.8853, 0.1357, 0.1045, -0.9852, 0.147, 0.2874, -0.9464, 0.1357, 0.1045, -0.9852, -0.1015, -0.04066, -0.994, 0.147, 0.2874, -0.9464, -0.1015, -0.04066, -0.994, -0.2406, 0.1805, -0.9537, 0.147, 0.2874, -0.9464, -0.3788, -0.0577, -0.9237, -0.5049, 0.09941, -0.8574, -0.2406, 0.1805, -0.9537, -0.2406, 0.1805, -0.9537, -0.1015, -0.04066, -0.994, -0.3788, -0.0577, -0.9237, -0.5993, 0.01844, -0.8003, -0.5049, 0.09941, -0.8574, -0.3788, -0.0577, -0.9237, -0.5049, 0.09941, -0.8574, -0.5993, 0.01844, -0.8003, -0.7693, -0.005728, -0.6388, 0.1357, 0.1045, -0.9852, 0.194, 0.3676, -0.9095, -0.07702, 0.2642, -0.9614, 0.194, 0.3676, -0.9095, 0.05323, -0.1541, -0.9866, -0.07702, 0.2642, -0.9614, 0.3634, 0.1483, -0.9197, 0.05323, -0.1541, -0.9866, 0.194, 0.3676, -0.9095, 0.05323, -0.1541, -0.9866, 0.3634, 0.1483, -0.9197, 0.2511, -0.7595, -0.6001, 0.7906, 0.544, -0.281, 0.9171, 0.3631, 0.1647, 0.8597, 0.4954, 0.1248, 0.9171, 0.3631, 0.1647, 0.9603, 0.1368, 0.2431, 0.6023, 0.2355, 0.7628, 0.9603, 0.1368, 0.2431, 0.6744, 0.3067, 0.6716, 0.6023, 0.2355, 0.7628, 0.8614, 0.4023, 0.3103, 0.6744, 0.3067, 0.6716, 0.9603, 0.1368, 0.2431, 0.6023, 0.2355, 0.7628, 0.1092, 0.3461, 0.9318, -0.3212, 0.1935, 0.927, 0.6744, 0.3067, 0.6716, 0.1092, 0.3461, 0.9318, 0.6023, 0.2355, 0.7628, 0.6744, 0.3067, 0.6716, 0.4299, 0.5934, 0.6805, 0.1092, 0.3461, 0.9318, 0.8614, 0.4023, 0.3103, 0.4299, 0.5934, 0.6805, 0.6744, 0.3067, 0.6716, 0.4299, 0.5934, 0.6805, 0.8614, 0.4023, 0.3103, 0.4995, 0.7858, 0.3646, 0.4299, 0.5934, 0.6805, 0.05442, 0.731, 0.6802, 0.1092, 0.3461, 0.9318, 0.4299, 0.5934, 0.6805, 0.4995, 0.7858, 0.3646, 0.05442, 0.731, 0.6802, -0.6139, 0.3063, 0.7275, 0.1092, 0.3461, 0.9318, 0.05442, 0.731, 0.6802, -0.3212, 0.1935, 0.927, 0.1092, 0.3461, 0.9318, -0.6139, 0.3063, 0.7275, -0.8635, 0.162, 0.4776, -0.3212, 0.1935, 0.927, -0.6139, 0.3063, 0.7275, -0.7771, 0.2029, 0.5958, -0.3212, 0.1935, 0.927, -0.8635, 0.162, 0.4776, -0.4732, 0.2616, 0.8412, -0.3212, 0.1935, 0.927, -0.7771, 0.2029, 0.5958, -0.8635, 0.162, 0.4776, -0.6139, 0.3063, 0.7275, -0.9082, 0.3858, 0.1621, -0.9082, 0.3858, 0.1621, -0.6139, 0.3063, 0.7275, -0.7791, 0.5549, 0.2917, 0.05442, 0.731, 0.6802, 0.4995, 0.7858, 0.3646, -0.05098, 0.9743, 0.2194, -0.8371, 0.5461, 0.033, -0.9082, 0.3858, 0.1621, -0.7791, 0.5549, 0.2917, -0.7061, 0.286, 0.6477, -0.4732, 0.2616, 0.8412, -0.7771, 0.2029, 0.5958, -0.4059, -0.8113, 0.4207, -0.7698, 0.04473, 0.6367, -0.7863, -0.1506, 0.5991, -0.5662, -0.2337, 0.7905, -0.4059, -0.8113, 0.4207, -0.048, -0.7861, 0.6162, -0.5662, -0.2337, 0.7905, -0.7698, 0.04473, 0.6367, -0.4059, -0.8113, 0.4207, -0.588, 0.1645, 0.792, -0.7698, 0.04473, 0.6367, -0.5662, -0.2337, 0.7905, 0.9947, 0.03779, 0.09604, 0.938, 0.3416, -0.05927, 0.9764, 0.1974, 0.08743])] * 3)])

# ---- objects
ob_stalagmite___short_2 = bpy.data.objects.new('Stalagmite - Short 2', me_stalagmite___short_2)
ob_lamp = bpy.data.objects.new('Lamp', light_lamp)
ob_camera = bpy.data.objects.new('Camera', cam_camera)

# ---- transforms, parenting, visibility, modifiers, constraints
ob_stalagmite___short_2.location = (0.0, 0.0, 0.0)
ob_stalagmite___short_2.rotation_euler = (1.571, -0.0, 0.0)
ob_stalagmite___short_2.lineart.crease_threshold = 0.0
ob_lamp.location = (4.076, 1.005, 5.904)
ob_lamp.rotation_euler = (0.6503, 0.05522, 1.866)
ob_lamp.lock_rotations_4d = False
ob_lamp.empty_display_type = 'ARROWS'
ob_lamp.color = (0.0, 0.0, 0.0, 0.0)
ob_lamp.lineart.crease_threshold = 0.0
ob_camera.location = (7.481, -6.508, 5.344)
ob_camera.rotation_euler = (1.109, 0.0, 0.8149)
ob_camera.lock_rotations_4d = False
ob_camera.empty_display_type = 'ARROWS'
ob_camera.color = (0.0, 0.0, 0.0, 0.0)
ob_camera.display_type = 'WIRE'
ob_camera.lineart.crease_threshold = 0.0

# ---- collection membership
col_collection_1.objects.link(ob_stalagmite___short_2)
col_collection_1.objects.link(ob_lamp)
col_collection_1.objects.link(ob_camera)

# ---- scene / render settings (as saved in the file)
scene.camera = ob_camera
scene.frame_start = 1; scene.frame_end = 250; scene.frame_set(1)
scene.render.engine = 'BLENDER_EEVEE_NEXT'
scene.render.resolution_percentage = 50
scene.render.dither_intensity = 0.0
scene.cycles.use_denoising = False
scene.cycles.samples = 128
scene.cycles.sampling_pattern = 'TABULATED_SOBOL'
scene.cycles.use_adaptive_sampling = False
scene.cycles.use_light_tree = False
scene.cycles.blur_glossy = 0.0
scene.cycles.sample_clamp_indirect = 0.0
scene.view_settings.view_transform = 'Standard'
bpy.context.view_layer.update()
